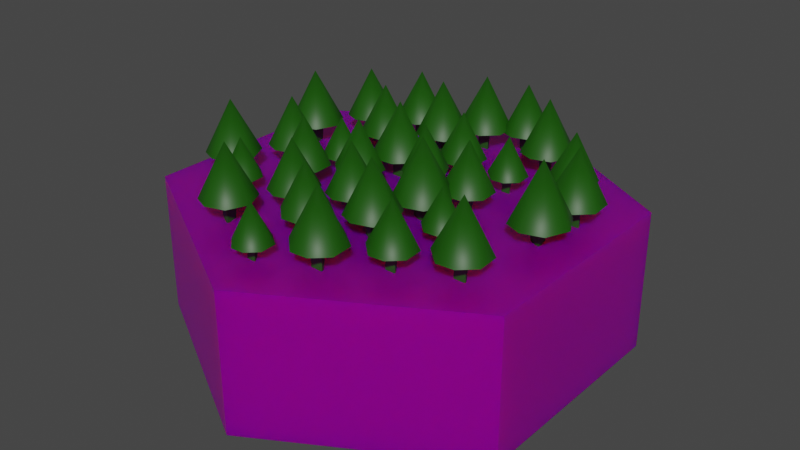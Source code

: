 # Source: forest.blend  (saved by Blender 2.91.10; exported with 4.5.12 LTS)
import bpy
from mathutils import Matrix  # noqa: F401  (used for matrix-valued properties, if any)

bpy.ops.wm.read_factory_settings(use_empty=True)
scene = bpy.context.scene
scene.name = 'Scene'

# ---- collections
col_collection = bpy.data.collections.new('Collection'); scene.collection.children.link(col_collection)

# ---- images (referenced by path relative to the original .blend; pixels are not part of the script)
import os
ASSET_DIR = os.environ.get("B2B_ASSET_DIR", "")  # directory of the original .blend (textures are referenced by path, not embedded)
HERE = os.path.dirname(os.path.abspath(__file__))  # packed textures are extracted next to this script under _unpacked/

def load_image(name, relpath, width, height, colorspace="sRGB"):
    """Load a texture the original file referenced (path relative to the .blend, or extracted next to this script)."""
    p = next((c for c in (os.path.join(HERE, relpath), os.path.join(ASSET_DIR, relpath)) if relpath and os.path.exists(c)), "")
    if p:
        img = bpy.data.images.load(p, check_existing=True)
        img.name = name
    else:  # same state as the original file: an image datablock whose file is absent (Cycles renders it pink)
        img = bpy.data.images.new(name, width, height)
        img.source = "FILE"
        img.filepath = "//" + (relpath or name)
    img.colorspace_settings.name = colorspace
    return img
img_forest_floor_terrain_0018_02_s_l_jpg = load_image('forest-floor-terrain_0018_02_S_L.jpg', 'forest-floor-terrain_0018_02_S_L.jpg', 1024, 1024, 'sRGB')

# ---- materials (node trees are filled in below, after node groups)
mat_material = bpy.data.materials.new('Material')
mat_material.alpha_threshold = 0.0
mat_material.use_transparent_shadow = False
mat_material.line_color = (0.0, 0.0, 0.0, 1.0)
mat_material_002 = bpy.data.materials.new('Material.002')
mat_material_002.use_transparent_shadow = False

# ---- node groups
ng_auto_smooth = bpy.data.node_groups.new('Auto Smooth', 'GeometryNodeTree')
_s = ng_auto_smooth.interface.new_socket(name='Geometry', in_out='OUTPUT', socket_type='NodeSocketGeometry')
_s = ng_auto_smooth.interface.new_socket(name='Geometry', in_out='INPUT', socket_type='NodeSocketGeometry')
_s = ng_auto_smooth.interface.new_socket(name='Angle', in_out='INPUT', socket_type='NodeSocketFloat')
_s.subtype = 'ANGLE'
_s.min_value = 0.0
_s.max_value = 3.142
ng_auto_smooth.is_modifier = True
_N = ng_auto_smooth.nodes; _L = ng_auto_smooth.links
n0 = _N.new('NodeGroupOutput'); n0.name = 'Group Output'; n0.location = (480, -100)
n1 = _N.new('NodeGroupInput'); n1.name = 'Group Input'; n1.location = (-420, -300)
n2 = _N.new('NodeGroupInput'); n2.name = 'Group Input.001'; n2.location = (-60, -100)
n3 = _N.new('GeometryNodeSetShadeSmooth'); n3.name = 'Set Shade Smooth'; n3.location = (120, -100)
n3.domain = 'EDGE'
n4 = _N.new('GeometryNodeSetShadeSmooth'); n4.name = 'Set Shade Smooth.001'; n4.location = (300, -100)
n5 = _N.new('GeometryNodeInputMeshEdgeAngle'); n5.name = 'Edge Angle'; n5.location = (-420, -220)
n6 = _N.new('GeometryNodeInputEdgeSmooth'); n6.name = 'Is Edge Smooth'; n6.location = (-60, -160)
n7 = _N.new('GeometryNodeInputShadeSmooth'); n7.name = 'Is Face Smooth'; n7.location = (-240, -340)
n8 = _N.new('FunctionNodeBooleanMath'); n8.name = 'Boolean Math'; n8.location = (-60, -220)
n9 = _N.new('FunctionNodeCompare'); n9.name = 'Compare'; n9.location = (-240, -180)
n9.operation = 'LESS_EQUAL'
_L.new(n5.outputs[0], n9.inputs[0])
_L.new(n4.outputs[0], n0.inputs[0])
_L.new(n1.outputs[1], n9.inputs[1])
_L.new(n9.outputs[0], n8.inputs[0])
_L.new(n7.outputs[0], n8.inputs[1])
_L.new(n2.outputs[0], n3.inputs[0])
_L.new(n6.outputs[0], n3.inputs[1])
_L.new(n3.outputs[0], n4.inputs[0])
_L.new(n8.outputs[0], n3.inputs[2])
n0.is_active_output = True

# ---- material node trees
mat_material.use_nodes = True; mat_material.node_tree.nodes.clear()
_N = mat_material.node_tree.nodes; _L = mat_material.node_tree.links
n0 = _N.new('ShaderNodeOutputMaterial'); n0.name = 'Material Output'; n0.location = (300, 300)
n1 = _N.new('ShaderNodeBsdfPrincipled'); n1.name = 'Principled BSDF'; n1.location = (10, 300)
n1.distribution = 'GGX'
n1.subsurface_method = 'BURLEY'
n1.inputs[1].default_value = 0.7545
n1.inputs[2].default_value = 0.4
n1.inputs[3].default_value = 1.45
n1.inputs[8].default_value = 1.0
n1.inputs[10].default_value = 0.25
n1.inputs[27].default_value = (0.0, 0.0, 0.0, 1.0)
n1.inputs[28].default_value = 1.0
n2 = _N.new('ShaderNodeTexImage'); n2.name = 'Image Texture'; n2.location = (-606, 104)
n2.image = img_forest_floor_terrain_0018_02_s_l_jpg
n3 = _N.new('ShaderNodeMix'); n3.name = 'Mix'; n3.location = (-160, 180)
n3.data_type = 'RGBA'
n3.inputs[0].default_value = 0.25
n3.inputs[7].default_value = (0.0, 0.0, 0.0, 1.0)
_L.new(n1.outputs[0], n0.inputs[0])
_L.new(n2.outputs[0], n3.inputs[6])
_L.new(n3.outputs[2], n1.inputs[0])
n0.is_active_output = True
mat_material_002.use_nodes = True; mat_material_002.node_tree.nodes.clear()
_N = mat_material_002.node_tree.nodes; _L = mat_material_002.node_tree.links
n0 = _N.new('ShaderNodeBsdfPrincipled'); n0.name = 'Principled BSDF'; n0.location = (10, 300)
n0.distribution = 'GGX'
n0.subsurface_method = 'BURLEY'
n0.inputs[0].default_value = (0.00801, 0.07782, 0.0, 1.0)
n0.inputs[3].default_value = 1.45
n0.inputs[27].default_value = (0.0, 0.0, 0.0, 1.0)
n0.inputs[28].default_value = 1.0
n1 = _N.new('ShaderNodeOutputMaterial'); n1.name = 'Material Output'; n1.location = (300, 300)
_L.new(n0.outputs[0], n1.inputs[0])
n1.is_active_output = True

# ---- world
world_world = bpy.data.worlds.new('World'); scene.world = world_world
world_world.use_nodes = True; world_world.node_tree.nodes.clear()
_N = world_world.node_tree.nodes; _L = world_world.node_tree.links
n0 = _N.new('ShaderNodeOutputWorld'); n0.name = 'World Output'; n0.location = (300, 300)
n1 = _N.new('ShaderNodeBackground'); n1.name = 'Background'; n1.location = (10, 300)
n1.inputs[0].default_value = (0.05088, 0.05088, 0.05088, 1.0)
_L.new(n1.outputs[0], n0.inputs[0])
n0.is_active_output = True
world_world.color = (0.05088, 0.05088, 0.05088)
world_world.use_sun_shadow = False
world_world.sun_shadow_jitter_overblur = 0.0

# ---- meshes
me_cylinder_007 = bpy.data.meshes.new('Cylinder.007')
me_cylinder_007.from_pydata([(0.0, 0.1552, 0.5), (0.0, -0.1552, 0.5), (0.433, 0.1552, 0.25), (0.433, -0.1552, 0.25), (0.433, 0.1552, -0.25), (0.433, -0.1552, -0.25), (-4.371e-08, 0.1552, -0.5), (-4.371e-08, -0.1552, -0.5), (-0.433, 0.1552, -0.25), (-0.433, -0.1552, -0.25), (-0.433, 0.1552, 0.25), (-0.433, -0.1552, 0.25)], [], [(0, 1, 3, 2), (2, 3, 5, 4), (4, 5, 7, 6), (6, 7, 9, 8), (3, 1, 11, 9, 7, 5), (8, 9, 11, 10), (10, 11, 1, 0), (0, 2, 4, 6, 8, 10)])
_uv = me_cylinder_007.uv_layers.new(name='UVMap')
_uv.uv.foreach_set('vector', [1.0, 0.5, 1.0, 1.0, 0.8333, 1.0, 0.8333, 0.5, 0.8333, 0.5, 0.8333, 1.0, 0.6667, 1.0, 0.6667, 0.5, 0.6667, 0.5, 0.6667, 1.0, 0.5, 1.0, 0.5, 0.5, 0.5, 0.5, 0.5, 1.0, 0.3333, 1.0, 0.3333, 0.5, 0.5435, 0.4548, 0.3105, 0.5894, 0.07755, 0.4548, 0.07755, 0.1858, 0.3105, 0.05127, 0.5435, 0.1858, 0.3333, 0.5, 0.3333, 1.0, 0.1667, 1.0, 0.1667, 0.5, 0.1667, 0.5, 0.1667, 1.0, -8.941e-08, 1.0, -8.941e-08, 0.5, 0.75, 0.49, 0.9578, 0.37, 0.9578, 0.13, 0.75, 0.01, 0.5422, 0.13, 0.5422, 0.37])
me_cylinder_007.materials.append(mat_material)
me_cylinder_007.use_remesh_fix_poles = True
me_cylinder_007.use_remesh_preserve_attributes = False
me_cylinder_007.use_mirror_vertex_groups = False
me_cylinder_007.update()
me_cone = bpy.data.meshes.new('Cone')
me_cone.from_pydata([(0.2024, 1.018, -0.9996), (0.9027, 0.4825, -0.9998), (0.9584, -0.397, -0.9993), (0.3875, -0.9355, -0.9999), (-0.2971, -0.9794, -0.9997), (-1.009, -0.306, -0.999), (-0.7335, 0.7335, -0.9992), (0.0, 0.0, 1.0), (-0.05991, 0.2289, -2.091), (0.2634, -0.1586, -2.091), (0.0869, 0.2276, -0.9756), (0.2242, -0.1579, -0.9756), (-0.241, -0.1377, -2.091), (-0.1043, -0.2597, -0.9756), (-0.2469, 0.02851, -0.9756)], [], [(0, 7, 1), (1, 7, 2), (2, 7, 3), (3, 7, 4), (4, 7, 5), (5, 7, 6), (6, 7, 0), (3, 4, 5, 6, 0, 1, 2), (10, 9, 8), (14, 13, 11, 10), (13, 12, 9), (14, 8, 12), (10, 11, 9), (11, 13, 9), (13, 14, 12), (14, 10, 8), (8, 9, 12)])
me_cone.polygons.foreach_set('use_smooth', [True] * 17)
_uv = me_cone.uv_layers.new(name='UVMap')
_uv.uv.foreach_set('vector', [0.2954, 0.4764, 0.25, 0.25, 0.4566, 0.3604, 0.4566, 0.3604, 0.25, 0.25, 0.4635, 0.1621, 0.4635, 0.1621, 0.25, 0.25, 0.3408, 0.03116, 0.3408, 0.03116, 0.25, 0.25, 0.182, 0.02583, 0.182, 0.02583, 0.25, 0.25, 0.03299, 0.1843, 0.03299, 0.1843, 0.25, 0.25, 0.08713, 0.4136, 0.08713, 0.4136, 0.25, 0.25, 0.2954, 0.4764, 0.8408, 0.03116, 0.682, 0.02583, 0.533, 0.1843, 0.5871, 0.4136, 0.7954, 0.4764, 0.9566, 0.3604, 0.9635, 0.1621, 0.9286, 1.0, 0.6766, 0.5, 0.9658, 0.5, 0.03362, 0.2996, 0.1578, 0.04814, 0.4374, 0.1417, 0.3159, 0.4425, 0.4319, 1.0, 0.3167, 0.5, 0.6766, 0.5, 0.2142, 1.0, 0.06061, 0.5, 0.3167, 0.5, 0.9286, 1.0, 0.6667, 1.0, 0.6766, 0.5, 0.6667, 1.0, 0.4319, 1.0, 0.6766, 0.5, 0.4319, 1.0, 0.2142, 1.0, 0.3167, 0.5, 0.2142, 1.0, 0.03655, 1.0, 0.06061, 0.5, 0.703, 0.4551, 0.9037, 0.1737, 0.5578, 0.1644])
me_cone.materials.append(mat_material_002)
me_cone.use_remesh_fix_poles = True
me_cone.use_remesh_preserve_attributes = False
me_cone.use_mirror_vertex_groups = False
me_cone.update()
me_cone_001 = bpy.data.meshes.new('Cone.001')
me_cone_001.from_pydata([(0.2024, 1.018, -0.9996), (0.9027, 0.4825, -0.9998), (0.9584, -0.397, -0.9993), (0.3875, -0.9355, -0.9999), (-0.2971, -0.9794, -0.9997), (-1.009, -0.306, -0.999), (-0.7335, 0.7335, -0.9992), (0.0, 0.0, 1.0), (-0.05991, 0.2289, -2.091), (0.2634, -0.1586, -2.091), (0.0869, 0.2276, -0.9756), (0.2242, -0.1579, -0.9756), (-0.241, -0.1377, -2.091), (-0.1043, -0.2597, -0.9756), (-0.2469, 0.02851, -0.9756)], [], [(0, 7, 1), (1, 7, 2), (2, 7, 3), (3, 7, 4), (4, 7, 5), (5, 7, 6), (6, 7, 0), (3, 4, 5, 6, 0, 1, 2), (10, 9, 8), (14, 13, 11, 10), (13, 12, 9), (14, 8, 12), (10, 11, 9), (11, 13, 9), (13, 14, 12), (14, 10, 8), (8, 9, 12)])
me_cone_001.polygons.foreach_set('use_smooth', [True] * 17)
_uv = me_cone_001.uv_layers.new(name='UVMap')
_uv.uv.foreach_set('vector', [0.2954, 0.4764, 0.25, 0.25, 0.4566, 0.3604, 0.4566, 0.3604, 0.25, 0.25, 0.4635, 0.1621, 0.4635, 0.1621, 0.25, 0.25, 0.3408, 0.03116, 0.3408, 0.03116, 0.25, 0.25, 0.182, 0.02583, 0.182, 0.02583, 0.25, 0.25, 0.03299, 0.1843, 0.03299, 0.1843, 0.25, 0.25, 0.08713, 0.4136, 0.08713, 0.4136, 0.25, 0.25, 0.2954, 0.4764, 0.8408, 0.03116, 0.682, 0.02583, 0.533, 0.1843, 0.5871, 0.4136, 0.7954, 0.4764, 0.9566, 0.3604, 0.9635, 0.1621, 0.9286, 1.0, 0.6766, 0.5, 0.9658, 0.5, 0.03362, 0.2996, 0.1578, 0.04814, 0.4374, 0.1417, 0.3159, 0.4425, 0.4319, 1.0, 0.3167, 0.5, 0.6766, 0.5, 0.2142, 1.0, 0.06061, 0.5, 0.3167, 0.5, 0.9286, 1.0, 0.6667, 1.0, 0.6766, 0.5, 0.6667, 1.0, 0.4319, 1.0, 0.6766, 0.5, 0.4319, 1.0, 0.2142, 1.0, 0.3167, 0.5, 0.2142, 1.0, 0.03655, 1.0, 0.06061, 0.5, 0.703, 0.4551, 0.9037, 0.1737, 0.5578, 0.1644])
me_cone_001.materials.append(mat_material_002)
me_cone_001.use_remesh_fix_poles = True
me_cone_001.use_remesh_preserve_attributes = False
me_cone_001.use_mirror_vertex_groups = False
me_cone_001.update()
me_cone_003 = bpy.data.meshes.new('Cone.003')
me_cone_003.from_pydata([(0.2024, 1.018, -0.9996), (0.9027, 0.4825, -0.9998), (0.9584, -0.397, -0.9993), (0.3875, -0.9355, -0.9999), (-0.2971, -0.9794, -0.9997), (-1.009, -0.306, -0.999), (-0.7335, 0.7335, -0.9992), (0.0, 0.0, 1.0), (-0.05991, 0.2289, -2.091), (0.2634, -0.1586, -2.091), (0.0869, 0.2276, -0.9756), (0.2242, -0.1579, -0.9756), (-0.241, -0.1377, -2.091), (-0.1043, -0.2597, -0.9756), (-0.2469, 0.02851, -0.9756)], [], [(0, 7, 1), (1, 7, 2), (2, 7, 3), (3, 7, 4), (4, 7, 5), (5, 7, 6), (6, 7, 0), (3, 4, 5, 6, 0, 1, 2), (10, 9, 8), (14, 13, 11, 10), (13, 12, 9), (14, 8, 12), (10, 11, 9), (11, 13, 9), (13, 14, 12), (14, 10, 8), (8, 9, 12)])
me_cone_003.polygons.foreach_set('use_smooth', [True] * 17)
_uv = me_cone_003.uv_layers.new(name='UVMap')
_uv.uv.foreach_set('vector', [0.2954, 0.4764, 0.25, 0.25, 0.4566, 0.3604, 0.4566, 0.3604, 0.25, 0.25, 0.4635, 0.1621, 0.4635, 0.1621, 0.25, 0.25, 0.3408, 0.03116, 0.3408, 0.03116, 0.25, 0.25, 0.182, 0.02583, 0.182, 0.02583, 0.25, 0.25, 0.03299, 0.1843, 0.03299, 0.1843, 0.25, 0.25, 0.08713, 0.4136, 0.08713, 0.4136, 0.25, 0.25, 0.2954, 0.4764, 0.8408, 0.03116, 0.682, 0.02583, 0.533, 0.1843, 0.5871, 0.4136, 0.7954, 0.4764, 0.9566, 0.3604, 0.9635, 0.1621, 0.9286, 1.0, 0.6766, 0.5, 0.9658, 0.5, 0.03362, 0.2996, 0.1578, 0.04814, 0.4374, 0.1417, 0.3159, 0.4425, 0.4319, 1.0, 0.3167, 0.5, 0.6766, 0.5, 0.2142, 1.0, 0.06061, 0.5, 0.3167, 0.5, 0.9286, 1.0, 0.6667, 1.0, 0.6766, 0.5, 0.6667, 1.0, 0.4319, 1.0, 0.6766, 0.5, 0.4319, 1.0, 0.2142, 1.0, 0.3167, 0.5, 0.2142, 1.0, 0.03655, 1.0, 0.06061, 0.5, 0.703, 0.4551, 0.9037, 0.1737, 0.5578, 0.1644])
me_cone_003.materials.append(mat_material_002)
me_cone_003.use_remesh_fix_poles = True
me_cone_003.use_remesh_preserve_attributes = False
me_cone_003.use_mirror_vertex_groups = False
me_cone_003.update()
me_cone_002 = bpy.data.meshes.new('Cone.002')
me_cone_002.from_pydata([(0.2024, 1.018, -0.9996), (0.9027, 0.4825, -0.9998), (0.9584, -0.397, -0.9993), (0.3875, -0.9355, -0.9999), (-0.2971, -0.9794, -0.9997), (-1.009, -0.306, -0.999), (-0.7335, 0.7335, -0.9992), (0.0, 0.0, 1.0), (-0.05991, 0.2289, -2.091), (0.2634, -0.1586, -2.091), (0.0869, 0.2276, -0.9756), (0.2242, -0.1579, -0.9756), (-0.241, -0.1377, -2.091), (-0.1043, -0.2597, -0.9756), (-0.2469, 0.02851, -0.9756)], [], [(0, 7, 1), (1, 7, 2), (2, 7, 3), (3, 7, 4), (4, 7, 5), (5, 7, 6), (6, 7, 0), (3, 4, 5, 6, 0, 1, 2), (10, 9, 8), (14, 13, 11, 10), (13, 12, 9), (14, 8, 12), (10, 11, 9), (11, 13, 9), (13, 14, 12), (14, 10, 8), (8, 9, 12)])
me_cone_002.polygons.foreach_set('use_smooth', [True] * 17)
_uv = me_cone_002.uv_layers.new(name='UVMap')
_uv.uv.foreach_set('vector', [0.2954, 0.4764, 0.25, 0.25, 0.4566, 0.3604, 0.4566, 0.3604, 0.25, 0.25, 0.4635, 0.1621, 0.4635, 0.1621, 0.25, 0.25, 0.3408, 0.03116, 0.3408, 0.03116, 0.25, 0.25, 0.182, 0.02583, 0.182, 0.02583, 0.25, 0.25, 0.03299, 0.1843, 0.03299, 0.1843, 0.25, 0.25, 0.08713, 0.4136, 0.08713, 0.4136, 0.25, 0.25, 0.2954, 0.4764, 0.8408, 0.03116, 0.682, 0.02583, 0.533, 0.1843, 0.5871, 0.4136, 0.7954, 0.4764, 0.9566, 0.3604, 0.9635, 0.1621, 0.9286, 1.0, 0.6766, 0.5, 0.9658, 0.5, 0.03362, 0.2996, 0.1578, 0.04814, 0.4374, 0.1417, 0.3159, 0.4425, 0.4319, 1.0, 0.3167, 0.5, 0.6766, 0.5, 0.2142, 1.0, 0.06061, 0.5, 0.3167, 0.5, 0.9286, 1.0, 0.6667, 1.0, 0.6766, 0.5, 0.6667, 1.0, 0.4319, 1.0, 0.6766, 0.5, 0.4319, 1.0, 0.2142, 1.0, 0.3167, 0.5, 0.2142, 1.0, 0.03655, 1.0, 0.06061, 0.5, 0.703, 0.4551, 0.9037, 0.1737, 0.5578, 0.1644])
me_cone_002.materials.append(mat_material_002)
me_cone_002.use_remesh_fix_poles = True
me_cone_002.use_remesh_preserve_attributes = False
me_cone_002.use_mirror_vertex_groups = False
me_cone_002.update()
me_cone_004 = bpy.data.meshes.new('Cone.004')
me_cone_004.from_pydata([(0.2024, 1.018, -0.9996), (0.9027, 0.4825, -0.9998), (0.9584, -0.397, -0.9993), (0.3875, -0.9355, -0.9999), (-0.2971, -0.9794, -0.9997), (-1.009, -0.306, -0.999), (-0.7335, 0.7335, -0.9992), (0.0, 0.0, 1.0), (-0.05991, 0.2289, -2.091), (0.2634, -0.1586, -2.091), (0.0869, 0.2276, -0.9756), (0.2242, -0.1579, -0.9756), (-0.241, -0.1377, -2.091), (-0.1043, -0.2597, -0.9756), (-0.2469, 0.02851, -0.9756)], [], [(0, 7, 1), (1, 7, 2), (2, 7, 3), (3, 7, 4), (4, 7, 5), (5, 7, 6), (6, 7, 0), (3, 4, 5, 6, 0, 1, 2), (10, 9, 8), (14, 13, 11, 10), (13, 12, 9), (14, 8, 12), (10, 11, 9), (11, 13, 9), (13, 14, 12), (14, 10, 8), (8, 9, 12)])
me_cone_004.polygons.foreach_set('use_smooth', [True] * 17)
_uv = me_cone_004.uv_layers.new(name='UVMap')
_uv.uv.foreach_set('vector', [0.2954, 0.4764, 0.25, 0.25, 0.4566, 0.3604, 0.4566, 0.3604, 0.25, 0.25, 0.4635, 0.1621, 0.4635, 0.1621, 0.25, 0.25, 0.3408, 0.03116, 0.3408, 0.03116, 0.25, 0.25, 0.182, 0.02583, 0.182, 0.02583, 0.25, 0.25, 0.03299, 0.1843, 0.03299, 0.1843, 0.25, 0.25, 0.08713, 0.4136, 0.08713, 0.4136, 0.25, 0.25, 0.2954, 0.4764, 0.8408, 0.03116, 0.682, 0.02583, 0.533, 0.1843, 0.5871, 0.4136, 0.7954, 0.4764, 0.9566, 0.3604, 0.9635, 0.1621, 0.9286, 1.0, 0.6766, 0.5, 0.9658, 0.5, 0.03362, 0.2996, 0.1578, 0.04814, 0.4374, 0.1417, 0.3159, 0.4425, 0.4319, 1.0, 0.3167, 0.5, 0.6766, 0.5, 0.2142, 1.0, 0.06061, 0.5, 0.3167, 0.5, 0.9286, 1.0, 0.6667, 1.0, 0.6766, 0.5, 0.6667, 1.0, 0.4319, 1.0, 0.6766, 0.5, 0.4319, 1.0, 0.2142, 1.0, 0.3167, 0.5, 0.2142, 1.0, 0.03655, 1.0, 0.06061, 0.5, 0.703, 0.4551, 0.9037, 0.1737, 0.5578, 0.1644])
me_cone_004.materials.append(mat_material_002)
me_cone_004.use_remesh_fix_poles = True
me_cone_004.use_remesh_preserve_attributes = False
me_cone_004.use_mirror_vertex_groups = False
me_cone_004.update()
me_cone_009 = bpy.data.meshes.new('Cone.009')
me_cone_009.from_pydata([(0.2024, 1.018, -0.9996), (0.9027, 0.4825, -0.9998), (0.9584, -0.397, -0.9993), (0.3875, -0.9355, -0.9999), (-0.2971, -0.9794, -0.9997), (-1.009, -0.306, -0.999), (-0.7335, 0.7335, -0.9992), (0.0, 0.0, 1.0), (-0.05991, 0.2289, -2.091), (0.2634, -0.1586, -2.091), (0.0869, 0.2276, -0.9756), (0.2242, -0.1579, -0.9756), (-0.241, -0.1377, -2.091), (-0.1043, -0.2597, -0.9756), (-0.2469, 0.02851, -0.9756)], [], [(0, 7, 1), (1, 7, 2), (2, 7, 3), (3, 7, 4), (4, 7, 5), (5, 7, 6), (6, 7, 0), (3, 4, 5, 6, 0, 1, 2), (10, 9, 8), (14, 13, 11, 10), (13, 12, 9), (14, 8, 12), (10, 11, 9), (11, 13, 9), (13, 14, 12), (14, 10, 8), (8, 9, 12)])
me_cone_009.polygons.foreach_set('use_smooth', [True] * 17)
_uv = me_cone_009.uv_layers.new(name='UVMap')
_uv.uv.foreach_set('vector', [0.2954, 0.4764, 0.25, 0.25, 0.4566, 0.3604, 0.4566, 0.3604, 0.25, 0.25, 0.4635, 0.1621, 0.4635, 0.1621, 0.25, 0.25, 0.3408, 0.03116, 0.3408, 0.03116, 0.25, 0.25, 0.182, 0.02583, 0.182, 0.02583, 0.25, 0.25, 0.03299, 0.1843, 0.03299, 0.1843, 0.25, 0.25, 0.08713, 0.4136, 0.08713, 0.4136, 0.25, 0.25, 0.2954, 0.4764, 0.8408, 0.03116, 0.682, 0.02583, 0.533, 0.1843, 0.5871, 0.4136, 0.7954, 0.4764, 0.9566, 0.3604, 0.9635, 0.1621, 0.9286, 1.0, 0.6766, 0.5, 0.9658, 0.5, 0.03362, 0.2996, 0.1578, 0.04814, 0.4374, 0.1417, 0.3159, 0.4425, 0.4319, 1.0, 0.3167, 0.5, 0.6766, 0.5, 0.2142, 1.0, 0.06061, 0.5, 0.3167, 0.5, 0.9286, 1.0, 0.6667, 1.0, 0.6766, 0.5, 0.6667, 1.0, 0.4319, 1.0, 0.6766, 0.5, 0.4319, 1.0, 0.2142, 1.0, 0.3167, 0.5, 0.2142, 1.0, 0.03655, 1.0, 0.06061, 0.5, 0.703, 0.4551, 0.9037, 0.1737, 0.5578, 0.1644])
me_cone_009.materials.append(mat_material_002)
me_cone_009.use_remesh_fix_poles = True
me_cone_009.use_remesh_preserve_attributes = False
me_cone_009.use_mirror_vertex_groups = False
me_cone_009.update()
me_cone_008 = bpy.data.meshes.new('Cone.008')
me_cone_008.from_pydata([(0.2024, 1.018, -0.9996), (0.9027, 0.4825, -0.9998), (0.9584, -0.397, -0.9993), (0.3875, -0.9355, -0.9999), (-0.2971, -0.9794, -0.9997), (-1.009, -0.306, -0.999), (-0.7335, 0.7335, -0.9992), (0.0, 0.0, 1.0), (-0.05991, 0.2289, -2.091), (0.2634, -0.1586, -2.091), (0.0869, 0.2276, -0.9756), (0.2242, -0.1579, -0.9756), (-0.241, -0.1377, -2.091), (-0.1043, -0.2597, -0.9756), (-0.2469, 0.02851, -0.9756)], [], [(0, 7, 1), (1, 7, 2), (2, 7, 3), (3, 7, 4), (4, 7, 5), (5, 7, 6), (6, 7, 0), (3, 4, 5, 6, 0, 1, 2), (10, 9, 8), (14, 13, 11, 10), (13, 12, 9), (14, 8, 12), (10, 11, 9), (11, 13, 9), (13, 14, 12), (14, 10, 8), (8, 9, 12)])
me_cone_008.polygons.foreach_set('use_smooth', [True] * 17)
_uv = me_cone_008.uv_layers.new(name='UVMap')
_uv.uv.foreach_set('vector', [0.2954, 0.4764, 0.25, 0.25, 0.4566, 0.3604, 0.4566, 0.3604, 0.25, 0.25, 0.4635, 0.1621, 0.4635, 0.1621, 0.25, 0.25, 0.3408, 0.03116, 0.3408, 0.03116, 0.25, 0.25, 0.182, 0.02583, 0.182, 0.02583, 0.25, 0.25, 0.03299, 0.1843, 0.03299, 0.1843, 0.25, 0.25, 0.08713, 0.4136, 0.08713, 0.4136, 0.25, 0.25, 0.2954, 0.4764, 0.8408, 0.03116, 0.682, 0.02583, 0.533, 0.1843, 0.5871, 0.4136, 0.7954, 0.4764, 0.9566, 0.3604, 0.9635, 0.1621, 0.9286, 1.0, 0.6766, 0.5, 0.9658, 0.5, 0.03362, 0.2996, 0.1578, 0.04814, 0.4374, 0.1417, 0.3159, 0.4425, 0.4319, 1.0, 0.3167, 0.5, 0.6766, 0.5, 0.2142, 1.0, 0.06061, 0.5, 0.3167, 0.5, 0.9286, 1.0, 0.6667, 1.0, 0.6766, 0.5, 0.6667, 1.0, 0.4319, 1.0, 0.6766, 0.5, 0.4319, 1.0, 0.2142, 1.0, 0.3167, 0.5, 0.2142, 1.0, 0.03655, 1.0, 0.06061, 0.5, 0.703, 0.4551, 0.9037, 0.1737, 0.5578, 0.1644])
me_cone_008.materials.append(mat_material_002)
me_cone_008.use_remesh_fix_poles = True
me_cone_008.use_remesh_preserve_attributes = False
me_cone_008.use_mirror_vertex_groups = False
me_cone_008.update()
me_cone_007 = bpy.data.meshes.new('Cone.007')
me_cone_007.from_pydata([(0.2024, 1.018, -0.9996), (0.9027, 0.4825, -0.9998), (0.9584, -0.397, -0.9993), (0.3875, -0.9355, -0.9999), (-0.2971, -0.9794, -0.9997), (-1.009, -0.306, -0.999), (-0.7335, 0.7335, -0.9992), (0.0, 0.0, 1.0), (-0.05991, 0.2289, -2.091), (0.2634, -0.1586, -2.091), (0.0869, 0.2276, -0.9756), (0.2242, -0.1579, -0.9756), (-0.241, -0.1377, -2.091), (-0.1043, -0.2597, -0.9756), (-0.2469, 0.02851, -0.9756)], [], [(0, 7, 1), (1, 7, 2), (2, 7, 3), (3, 7, 4), (4, 7, 5), (5, 7, 6), (6, 7, 0), (3, 4, 5, 6, 0, 1, 2), (10, 9, 8), (14, 13, 11, 10), (13, 12, 9), (14, 8, 12), (10, 11, 9), (11, 13, 9), (13, 14, 12), (14, 10, 8), (8, 9, 12)])
me_cone_007.polygons.foreach_set('use_smooth', [True] * 17)
_uv = me_cone_007.uv_layers.new(name='UVMap')
_uv.uv.foreach_set('vector', [0.2954, 0.4764, 0.25, 0.25, 0.4566, 0.3604, 0.4566, 0.3604, 0.25, 0.25, 0.4635, 0.1621, 0.4635, 0.1621, 0.25, 0.25, 0.3408, 0.03116, 0.3408, 0.03116, 0.25, 0.25, 0.182, 0.02583, 0.182, 0.02583, 0.25, 0.25, 0.03299, 0.1843, 0.03299, 0.1843, 0.25, 0.25, 0.08713, 0.4136, 0.08713, 0.4136, 0.25, 0.25, 0.2954, 0.4764, 0.8408, 0.03116, 0.682, 0.02583, 0.533, 0.1843, 0.5871, 0.4136, 0.7954, 0.4764, 0.9566, 0.3604, 0.9635, 0.1621, 0.9286, 1.0, 0.6766, 0.5, 0.9658, 0.5, 0.03362, 0.2996, 0.1578, 0.04814, 0.4374, 0.1417, 0.3159, 0.4425, 0.4319, 1.0, 0.3167, 0.5, 0.6766, 0.5, 0.2142, 1.0, 0.06061, 0.5, 0.3167, 0.5, 0.9286, 1.0, 0.6667, 1.0, 0.6766, 0.5, 0.6667, 1.0, 0.4319, 1.0, 0.6766, 0.5, 0.4319, 1.0, 0.2142, 1.0, 0.3167, 0.5, 0.2142, 1.0, 0.03655, 1.0, 0.06061, 0.5, 0.703, 0.4551, 0.9037, 0.1737, 0.5578, 0.1644])
me_cone_007.materials.append(mat_material_002)
me_cone_007.use_remesh_fix_poles = True
me_cone_007.use_remesh_preserve_attributes = False
me_cone_007.use_mirror_vertex_groups = False
me_cone_007.update()
me_cone_006 = bpy.data.meshes.new('Cone.006')
me_cone_006.from_pydata([(0.2024, 1.018, -0.9996), (0.9027, 0.4825, -0.9998), (0.9584, -0.397, -0.9993), (0.3875, -0.9355, -0.9999), (-0.2971, -0.9794, -0.9997), (-1.009, -0.306, -0.999), (-0.7335, 0.7335, -0.9992), (0.0, 0.0, 1.0), (-0.05991, 0.2289, -2.091), (0.2634, -0.1586, -2.091), (0.0869, 0.2276, -0.9756), (0.2242, -0.1579, -0.9756), (-0.241, -0.1377, -2.091), (-0.1043, -0.2597, -0.9756), (-0.2469, 0.02851, -0.9756)], [], [(0, 7, 1), (1, 7, 2), (2, 7, 3), (3, 7, 4), (4, 7, 5), (5, 7, 6), (6, 7, 0), (3, 4, 5, 6, 0, 1, 2), (10, 9, 8), (14, 13, 11, 10), (13, 12, 9), (14, 8, 12), (10, 11, 9), (11, 13, 9), (13, 14, 12), (14, 10, 8), (8, 9, 12)])
me_cone_006.polygons.foreach_set('use_smooth', [True] * 17)
_uv = me_cone_006.uv_layers.new(name='UVMap')
_uv.uv.foreach_set('vector', [0.2954, 0.4764, 0.25, 0.25, 0.4566, 0.3604, 0.4566, 0.3604, 0.25, 0.25, 0.4635, 0.1621, 0.4635, 0.1621, 0.25, 0.25, 0.3408, 0.03116, 0.3408, 0.03116, 0.25, 0.25, 0.182, 0.02583, 0.182, 0.02583, 0.25, 0.25, 0.03299, 0.1843, 0.03299, 0.1843, 0.25, 0.25, 0.08713, 0.4136, 0.08713, 0.4136, 0.25, 0.25, 0.2954, 0.4764, 0.8408, 0.03116, 0.682, 0.02583, 0.533, 0.1843, 0.5871, 0.4136, 0.7954, 0.4764, 0.9566, 0.3604, 0.9635, 0.1621, 0.9286, 1.0, 0.6766, 0.5, 0.9658, 0.5, 0.03362, 0.2996, 0.1578, 0.04814, 0.4374, 0.1417, 0.3159, 0.4425, 0.4319, 1.0, 0.3167, 0.5, 0.6766, 0.5, 0.2142, 1.0, 0.06061, 0.5, 0.3167, 0.5, 0.9286, 1.0, 0.6667, 1.0, 0.6766, 0.5, 0.6667, 1.0, 0.4319, 1.0, 0.6766, 0.5, 0.4319, 1.0, 0.2142, 1.0, 0.3167, 0.5, 0.2142, 1.0, 0.03655, 1.0, 0.06061, 0.5, 0.703, 0.4551, 0.9037, 0.1737, 0.5578, 0.1644])
me_cone_006.materials.append(mat_material_002)
me_cone_006.use_remesh_fix_poles = True
me_cone_006.use_remesh_preserve_attributes = False
me_cone_006.use_mirror_vertex_groups = False
me_cone_006.update()
me_cone_005 = bpy.data.meshes.new('Cone.005')
me_cone_005.from_pydata([(0.2024, 1.018, -0.9996), (0.9027, 0.4825, -0.9998), (0.9584, -0.397, -0.9993), (0.3875, -0.9355, -0.9999), (-0.2971, -0.9794, -0.9997), (-1.009, -0.306, -0.999), (-0.7335, 0.7335, -0.9992), (0.0, 0.0, 1.0), (-0.05991, 0.2289, -2.091), (0.2634, -0.1586, -2.091), (0.0869, 0.2276, -0.9756), (0.2242, -0.1579, -0.9756), (-0.241, -0.1377, -2.091), (-0.1043, -0.2597, -0.9756), (-0.2469, 0.02851, -0.9756)], [], [(0, 7, 1), (1, 7, 2), (2, 7, 3), (3, 7, 4), (4, 7, 5), (5, 7, 6), (6, 7, 0), (3, 4, 5, 6, 0, 1, 2), (10, 9, 8), (14, 13, 11, 10), (13, 12, 9), (14, 8, 12), (10, 11, 9), (11, 13, 9), (13, 14, 12), (14, 10, 8), (8, 9, 12)])
me_cone_005.polygons.foreach_set('use_smooth', [True] * 17)
_uv = me_cone_005.uv_layers.new(name='UVMap')
_uv.uv.foreach_set('vector', [0.2954, 0.4764, 0.25, 0.25, 0.4566, 0.3604, 0.4566, 0.3604, 0.25, 0.25, 0.4635, 0.1621, 0.4635, 0.1621, 0.25, 0.25, 0.3408, 0.03116, 0.3408, 0.03116, 0.25, 0.25, 0.182, 0.02583, 0.182, 0.02583, 0.25, 0.25, 0.03299, 0.1843, 0.03299, 0.1843, 0.25, 0.25, 0.08713, 0.4136, 0.08713, 0.4136, 0.25, 0.25, 0.2954, 0.4764, 0.8408, 0.03116, 0.682, 0.02583, 0.533, 0.1843, 0.5871, 0.4136, 0.7954, 0.4764, 0.9566, 0.3604, 0.9635, 0.1621, 0.9286, 1.0, 0.6766, 0.5, 0.9658, 0.5, 0.03362, 0.2996, 0.1578, 0.04814, 0.4374, 0.1417, 0.3159, 0.4425, 0.4319, 1.0, 0.3167, 0.5, 0.6766, 0.5, 0.2142, 1.0, 0.06061, 0.5, 0.3167, 0.5, 0.9286, 1.0, 0.6667, 1.0, 0.6766, 0.5, 0.6667, 1.0, 0.4319, 1.0, 0.6766, 0.5, 0.4319, 1.0, 0.2142, 1.0, 0.3167, 0.5, 0.2142, 1.0, 0.03655, 1.0, 0.06061, 0.5, 0.703, 0.4551, 0.9037, 0.1737, 0.5578, 0.1644])
me_cone_005.materials.append(mat_material_002)
me_cone_005.use_remesh_fix_poles = True
me_cone_005.use_remesh_preserve_attributes = False
me_cone_005.use_mirror_vertex_groups = False
me_cone_005.update()
me_cone_016 = bpy.data.meshes.new('Cone.016')
me_cone_016.from_pydata([(0.2024, 1.018, -0.9996), (0.9027, 0.4825, -0.9998), (0.9584, -0.397, -0.9993), (0.3875, -0.9355, -0.9999), (-0.2971, -0.9794, -0.9997), (-1.009, -0.306, -0.999), (-0.7335, 0.7335, -0.9992), (0.0, 0.0, 1.0), (-0.05991, 0.2289, -2.091), (0.2634, -0.1586, -2.091), (0.0869, 0.2276, -0.9756), (0.2242, -0.1579, -0.9756), (-0.241, -0.1377, -2.091), (-0.1043, -0.2597, -0.9756), (-0.2469, 0.02851, -0.9756)], [], [(0, 7, 1), (1, 7, 2), (2, 7, 3), (3, 7, 4), (4, 7, 5), (5, 7, 6), (6, 7, 0), (3, 4, 5, 6, 0, 1, 2), (10, 9, 8), (14, 13, 11, 10), (13, 12, 9), (14, 8, 12), (10, 11, 9), (11, 13, 9), (13, 14, 12), (14, 10, 8), (8, 9, 12)])
me_cone_016.polygons.foreach_set('use_smooth', [True] * 17)
_uv = me_cone_016.uv_layers.new(name='UVMap')
_uv.uv.foreach_set('vector', [0.2954, 0.4764, 0.25, 0.25, 0.4566, 0.3604, 0.4566, 0.3604, 0.25, 0.25, 0.4635, 0.1621, 0.4635, 0.1621, 0.25, 0.25, 0.3408, 0.03116, 0.3408, 0.03116, 0.25, 0.25, 0.182, 0.02583, 0.182, 0.02583, 0.25, 0.25, 0.03299, 0.1843, 0.03299, 0.1843, 0.25, 0.25, 0.08713, 0.4136, 0.08713, 0.4136, 0.25, 0.25, 0.2954, 0.4764, 0.8408, 0.03116, 0.682, 0.02583, 0.533, 0.1843, 0.5871, 0.4136, 0.7954, 0.4764, 0.9566, 0.3604, 0.9635, 0.1621, 0.9286, 1.0, 0.6766, 0.5, 0.9658, 0.5, 0.03362, 0.2996, 0.1578, 0.04814, 0.4374, 0.1417, 0.3159, 0.4425, 0.4319, 1.0, 0.3167, 0.5, 0.6766, 0.5, 0.2142, 1.0, 0.06061, 0.5, 0.3167, 0.5, 0.9286, 1.0, 0.6667, 1.0, 0.6766, 0.5, 0.6667, 1.0, 0.4319, 1.0, 0.6766, 0.5, 0.4319, 1.0, 0.2142, 1.0, 0.3167, 0.5, 0.2142, 1.0, 0.03655, 1.0, 0.06061, 0.5, 0.703, 0.4551, 0.9037, 0.1737, 0.5578, 0.1644])
me_cone_016.materials.append(mat_material_002)
me_cone_016.use_remesh_fix_poles = True
me_cone_016.use_remesh_preserve_attributes = False
me_cone_016.use_mirror_vertex_groups = False
me_cone_016.update()
me_cone_015 = bpy.data.meshes.new('Cone.015')
me_cone_015.from_pydata([(0.2024, 1.018, -0.9996), (0.9027, 0.4825, -0.9998), (0.9584, -0.397, -0.9993), (0.3875, -0.9355, -0.9999), (-0.2971, -0.9794, -0.9997), (-1.009, -0.306, -0.999), (-0.7335, 0.7335, -0.9992), (0.0, 0.0, 1.0), (-0.05991, 0.2289, -2.091), (0.2634, -0.1586, -2.091), (0.0869, 0.2276, -0.9756), (0.2242, -0.1579, -0.9756), (-0.241, -0.1377, -2.091), (-0.1043, -0.2597, -0.9756), (-0.2469, 0.02851, -0.9756)], [], [(0, 7, 1), (1, 7, 2), (2, 7, 3), (3, 7, 4), (4, 7, 5), (5, 7, 6), (6, 7, 0), (3, 4, 5, 6, 0, 1, 2), (10, 9, 8), (14, 13, 11, 10), (13, 12, 9), (14, 8, 12), (10, 11, 9), (11, 13, 9), (13, 14, 12), (14, 10, 8), (8, 9, 12)])
me_cone_015.polygons.foreach_set('use_smooth', [True] * 17)
_uv = me_cone_015.uv_layers.new(name='UVMap')
_uv.uv.foreach_set('vector', [0.2954, 0.4764, 0.25, 0.25, 0.4566, 0.3604, 0.4566, 0.3604, 0.25, 0.25, 0.4635, 0.1621, 0.4635, 0.1621, 0.25, 0.25, 0.3408, 0.03116, 0.3408, 0.03116, 0.25, 0.25, 0.182, 0.02583, 0.182, 0.02583, 0.25, 0.25, 0.03299, 0.1843, 0.03299, 0.1843, 0.25, 0.25, 0.08713, 0.4136, 0.08713, 0.4136, 0.25, 0.25, 0.2954, 0.4764, 0.8408, 0.03116, 0.682, 0.02583, 0.533, 0.1843, 0.5871, 0.4136, 0.7954, 0.4764, 0.9566, 0.3604, 0.9635, 0.1621, 0.9286, 1.0, 0.6766, 0.5, 0.9658, 0.5, 0.03362, 0.2996, 0.1578, 0.04814, 0.4374, 0.1417, 0.3159, 0.4425, 0.4319, 1.0, 0.3167, 0.5, 0.6766, 0.5, 0.2142, 1.0, 0.06061, 0.5, 0.3167, 0.5, 0.9286, 1.0, 0.6667, 1.0, 0.6766, 0.5, 0.6667, 1.0, 0.4319, 1.0, 0.6766, 0.5, 0.4319, 1.0, 0.2142, 1.0, 0.3167, 0.5, 0.2142, 1.0, 0.03655, 1.0, 0.06061, 0.5, 0.703, 0.4551, 0.9037, 0.1737, 0.5578, 0.1644])
me_cone_015.materials.append(mat_material_002)
me_cone_015.use_remesh_fix_poles = True
me_cone_015.use_remesh_preserve_attributes = False
me_cone_015.use_mirror_vertex_groups = False
me_cone_015.update()
me_cone_014 = bpy.data.meshes.new('Cone.014')
me_cone_014.from_pydata([(0.2024, 1.018, -0.9996), (0.9027, 0.4825, -0.9998), (0.9584, -0.397, -0.9993), (0.3875, -0.9355, -0.9999), (-0.2971, -0.9794, -0.9997), (-1.009, -0.306, -0.999), (-0.7335, 0.7335, -0.9992), (0.0, 0.0, 1.0), (-0.05991, 0.2289, -2.091), (0.2634, -0.1586, -2.091), (0.0869, 0.2276, -0.9756), (0.2242, -0.1579, -0.9756), (-0.241, -0.1377, -2.091), (-0.1043, -0.2597, -0.9756), (-0.2469, 0.02851, -0.9756)], [], [(0, 7, 1), (1, 7, 2), (2, 7, 3), (3, 7, 4), (4, 7, 5), (5, 7, 6), (6, 7, 0), (3, 4, 5, 6, 0, 1, 2), (10, 9, 8), (14, 13, 11, 10), (13, 12, 9), (14, 8, 12), (10, 11, 9), (11, 13, 9), (13, 14, 12), (14, 10, 8), (8, 9, 12)])
me_cone_014.polygons.foreach_set('use_smooth', [True] * 17)
_uv = me_cone_014.uv_layers.new(name='UVMap')
_uv.uv.foreach_set('vector', [0.2954, 0.4764, 0.25, 0.25, 0.4566, 0.3604, 0.4566, 0.3604, 0.25, 0.25, 0.4635, 0.1621, 0.4635, 0.1621, 0.25, 0.25, 0.3408, 0.03116, 0.3408, 0.03116, 0.25, 0.25, 0.182, 0.02583, 0.182, 0.02583, 0.25, 0.25, 0.03299, 0.1843, 0.03299, 0.1843, 0.25, 0.25, 0.08713, 0.4136, 0.08713, 0.4136, 0.25, 0.25, 0.2954, 0.4764, 0.8408, 0.03116, 0.682, 0.02583, 0.533, 0.1843, 0.5871, 0.4136, 0.7954, 0.4764, 0.9566, 0.3604, 0.9635, 0.1621, 0.9286, 1.0, 0.6766, 0.5, 0.9658, 0.5, 0.03362, 0.2996, 0.1578, 0.04814, 0.4374, 0.1417, 0.3159, 0.4425, 0.4319, 1.0, 0.3167, 0.5, 0.6766, 0.5, 0.2142, 1.0, 0.06061, 0.5, 0.3167, 0.5, 0.9286, 1.0, 0.6667, 1.0, 0.6766, 0.5, 0.6667, 1.0, 0.4319, 1.0, 0.6766, 0.5, 0.4319, 1.0, 0.2142, 1.0, 0.3167, 0.5, 0.2142, 1.0, 0.03655, 1.0, 0.06061, 0.5, 0.703, 0.4551, 0.9037, 0.1737, 0.5578, 0.1644])
me_cone_014.materials.append(mat_material_002)
me_cone_014.use_remesh_fix_poles = True
me_cone_014.use_remesh_preserve_attributes = False
me_cone_014.use_mirror_vertex_groups = False
me_cone_014.update()
me_cone_013 = bpy.data.meshes.new('Cone.013')
me_cone_013.from_pydata([(0.2024, 1.018, -0.9996), (0.9027, 0.4825, -0.9998), (0.9584, -0.397, -0.9993), (0.3875, -0.9355, -0.9999), (-0.2971, -0.9794, -0.9997), (-1.009, -0.306, -0.999), (-0.7335, 0.7335, -0.9992), (0.0, 0.0, 1.0), (-0.05991, 0.2289, -2.091), (0.2634, -0.1586, -2.091), (0.0869, 0.2276, -0.9756), (0.2242, -0.1579, -0.9756), (-0.241, -0.1377, -2.091), (-0.1043, -0.2597, -0.9756), (-0.2469, 0.02851, -0.9756)], [], [(0, 7, 1), (1, 7, 2), (2, 7, 3), (3, 7, 4), (4, 7, 5), (5, 7, 6), (6, 7, 0), (3, 4, 5, 6, 0, 1, 2), (10, 9, 8), (14, 13, 11, 10), (13, 12, 9), (14, 8, 12), (10, 11, 9), (11, 13, 9), (13, 14, 12), (14, 10, 8), (8, 9, 12)])
me_cone_013.polygons.foreach_set('use_smooth', [True] * 17)
_uv = me_cone_013.uv_layers.new(name='UVMap')
_uv.uv.foreach_set('vector', [0.2954, 0.4764, 0.25, 0.25, 0.4566, 0.3604, 0.4566, 0.3604, 0.25, 0.25, 0.4635, 0.1621, 0.4635, 0.1621, 0.25, 0.25, 0.3408, 0.03116, 0.3408, 0.03116, 0.25, 0.25, 0.182, 0.02583, 0.182, 0.02583, 0.25, 0.25, 0.03299, 0.1843, 0.03299, 0.1843, 0.25, 0.25, 0.08713, 0.4136, 0.08713, 0.4136, 0.25, 0.25, 0.2954, 0.4764, 0.8408, 0.03116, 0.682, 0.02583, 0.533, 0.1843, 0.5871, 0.4136, 0.7954, 0.4764, 0.9566, 0.3604, 0.9635, 0.1621, 0.9286, 1.0, 0.6766, 0.5, 0.9658, 0.5, 0.03362, 0.2996, 0.1578, 0.04814, 0.4374, 0.1417, 0.3159, 0.4425, 0.4319, 1.0, 0.3167, 0.5, 0.6766, 0.5, 0.2142, 1.0, 0.06061, 0.5, 0.3167, 0.5, 0.9286, 1.0, 0.6667, 1.0, 0.6766, 0.5, 0.6667, 1.0, 0.4319, 1.0, 0.6766, 0.5, 0.4319, 1.0, 0.2142, 1.0, 0.3167, 0.5, 0.2142, 1.0, 0.03655, 1.0, 0.06061, 0.5, 0.703, 0.4551, 0.9037, 0.1737, 0.5578, 0.1644])
me_cone_013.materials.append(mat_material_002)
me_cone_013.use_remesh_fix_poles = True
me_cone_013.use_remesh_preserve_attributes = False
me_cone_013.use_mirror_vertex_groups = False
me_cone_013.update()
me_cone_012 = bpy.data.meshes.new('Cone.012')
me_cone_012.from_pydata([(0.2024, 1.018, -0.9996), (0.9027, 0.4825, -0.9998), (0.9584, -0.397, -0.9993), (0.3875, -0.9355, -0.9999), (-0.2971, -0.9794, -0.9997), (-1.009, -0.306, -0.999), (-0.7335, 0.7335, -0.9992), (0.0, 0.0, 1.0), (-0.05991, 0.2289, -2.091), (0.2634, -0.1586, -2.091), (0.0869, 0.2276, -0.9756), (0.2242, -0.1579, -0.9756), (-0.241, -0.1377, -2.091), (-0.1043, -0.2597, -0.9756), (-0.2469, 0.02851, -0.9756)], [], [(0, 7, 1), (1, 7, 2), (2, 7, 3), (3, 7, 4), (4, 7, 5), (5, 7, 6), (6, 7, 0), (3, 4, 5, 6, 0, 1, 2), (10, 9, 8), (14, 13, 11, 10), (13, 12, 9), (14, 8, 12), (10, 11, 9), (11, 13, 9), (13, 14, 12), (14, 10, 8), (8, 9, 12)])
me_cone_012.polygons.foreach_set('use_smooth', [True] * 17)
_uv = me_cone_012.uv_layers.new(name='UVMap')
_uv.uv.foreach_set('vector', [0.2954, 0.4764, 0.25, 0.25, 0.4566, 0.3604, 0.4566, 0.3604, 0.25, 0.25, 0.4635, 0.1621, 0.4635, 0.1621, 0.25, 0.25, 0.3408, 0.03116, 0.3408, 0.03116, 0.25, 0.25, 0.182, 0.02583, 0.182, 0.02583, 0.25, 0.25, 0.03299, 0.1843, 0.03299, 0.1843, 0.25, 0.25, 0.08713, 0.4136, 0.08713, 0.4136, 0.25, 0.25, 0.2954, 0.4764, 0.8408, 0.03116, 0.682, 0.02583, 0.533, 0.1843, 0.5871, 0.4136, 0.7954, 0.4764, 0.9566, 0.3604, 0.9635, 0.1621, 0.9286, 1.0, 0.6766, 0.5, 0.9658, 0.5, 0.03362, 0.2996, 0.1578, 0.04814, 0.4374, 0.1417, 0.3159, 0.4425, 0.4319, 1.0, 0.3167, 0.5, 0.6766, 0.5, 0.2142, 1.0, 0.06061, 0.5, 0.3167, 0.5, 0.9286, 1.0, 0.6667, 1.0, 0.6766, 0.5, 0.6667, 1.0, 0.4319, 1.0, 0.6766, 0.5, 0.4319, 1.0, 0.2142, 1.0, 0.3167, 0.5, 0.2142, 1.0, 0.03655, 1.0, 0.06061, 0.5, 0.703, 0.4551, 0.9037, 0.1737, 0.5578, 0.1644])
me_cone_012.materials.append(mat_material_002)
me_cone_012.use_remesh_fix_poles = True
me_cone_012.use_remesh_preserve_attributes = False
me_cone_012.use_mirror_vertex_groups = False
me_cone_012.update()
me_cone_011 = bpy.data.meshes.new('Cone.011')
me_cone_011.from_pydata([(0.2024, 1.018, -0.9996), (0.9027, 0.4825, -0.9998), (0.9584, -0.397, -0.9993), (0.3875, -0.9355, -0.9999), (-0.2971, -0.9794, -0.9997), (-1.009, -0.306, -0.999), (-0.7335, 0.7335, -0.9992), (0.0, 0.0, 1.0), (-0.05991, 0.2289, -2.091), (0.2634, -0.1586, -2.091), (0.0869, 0.2276, -0.9756), (0.2242, -0.1579, -0.9756), (-0.241, -0.1377, -2.091), (-0.1043, -0.2597, -0.9756), (-0.2469, 0.02851, -0.9756)], [], [(0, 7, 1), (1, 7, 2), (2, 7, 3), (3, 7, 4), (4, 7, 5), (5, 7, 6), (6, 7, 0), (3, 4, 5, 6, 0, 1, 2), (10, 9, 8), (14, 13, 11, 10), (13, 12, 9), (14, 8, 12), (10, 11, 9), (11, 13, 9), (13, 14, 12), (14, 10, 8), (8, 9, 12)])
me_cone_011.polygons.foreach_set('use_smooth', [True] * 17)
_uv = me_cone_011.uv_layers.new(name='UVMap')
_uv.uv.foreach_set('vector', [0.2954, 0.4764, 0.25, 0.25, 0.4566, 0.3604, 0.4566, 0.3604, 0.25, 0.25, 0.4635, 0.1621, 0.4635, 0.1621, 0.25, 0.25, 0.3408, 0.03116, 0.3408, 0.03116, 0.25, 0.25, 0.182, 0.02583, 0.182, 0.02583, 0.25, 0.25, 0.03299, 0.1843, 0.03299, 0.1843, 0.25, 0.25, 0.08713, 0.4136, 0.08713, 0.4136, 0.25, 0.25, 0.2954, 0.4764, 0.8408, 0.03116, 0.682, 0.02583, 0.533, 0.1843, 0.5871, 0.4136, 0.7954, 0.4764, 0.9566, 0.3604, 0.9635, 0.1621, 0.9286, 1.0, 0.6766, 0.5, 0.9658, 0.5, 0.03362, 0.2996, 0.1578, 0.04814, 0.4374, 0.1417, 0.3159, 0.4425, 0.4319, 1.0, 0.3167, 0.5, 0.6766, 0.5, 0.2142, 1.0, 0.06061, 0.5, 0.3167, 0.5, 0.9286, 1.0, 0.6667, 1.0, 0.6766, 0.5, 0.6667, 1.0, 0.4319, 1.0, 0.6766, 0.5, 0.4319, 1.0, 0.2142, 1.0, 0.3167, 0.5, 0.2142, 1.0, 0.03655, 1.0, 0.06061, 0.5, 0.703, 0.4551, 0.9037, 0.1737, 0.5578, 0.1644])
me_cone_011.materials.append(mat_material_002)
me_cone_011.use_remesh_fix_poles = True
me_cone_011.use_remesh_preserve_attributes = False
me_cone_011.use_mirror_vertex_groups = False
me_cone_011.update()
me_cone_010 = bpy.data.meshes.new('Cone.010')
me_cone_010.from_pydata([(0.2024, 1.018, -0.9996), (0.9027, 0.4825, -0.9998), (0.9584, -0.397, -0.9993), (0.3875, -0.9355, -0.9999), (-0.2971, -0.9794, -0.9997), (-1.009, -0.306, -0.999), (-0.7335, 0.7335, -0.9992), (0.0, 0.0, 1.0), (-0.05991, 0.2289, -2.091), (0.2634, -0.1586, -2.091), (0.0869, 0.2276, -0.9756), (0.2242, -0.1579, -0.9756), (-0.241, -0.1377, -2.091), (-0.1043, -0.2597, -0.9756), (-0.2469, 0.02851, -0.9756)], [], [(0, 7, 1), (1, 7, 2), (2, 7, 3), (3, 7, 4), (4, 7, 5), (5, 7, 6), (6, 7, 0), (3, 4, 5, 6, 0, 1, 2), (10, 9, 8), (14, 13, 11, 10), (13, 12, 9), (14, 8, 12), (10, 11, 9), (11, 13, 9), (13, 14, 12), (14, 10, 8), (8, 9, 12)])
me_cone_010.polygons.foreach_set('use_smooth', [True] * 17)
_uv = me_cone_010.uv_layers.new(name='UVMap')
_uv.uv.foreach_set('vector', [0.2954, 0.4764, 0.25, 0.25, 0.4566, 0.3604, 0.4566, 0.3604, 0.25, 0.25, 0.4635, 0.1621, 0.4635, 0.1621, 0.25, 0.25, 0.3408, 0.03116, 0.3408, 0.03116, 0.25, 0.25, 0.182, 0.02583, 0.182, 0.02583, 0.25, 0.25, 0.03299, 0.1843, 0.03299, 0.1843, 0.25, 0.25, 0.08713, 0.4136, 0.08713, 0.4136, 0.25, 0.25, 0.2954, 0.4764, 0.8408, 0.03116, 0.682, 0.02583, 0.533, 0.1843, 0.5871, 0.4136, 0.7954, 0.4764, 0.9566, 0.3604, 0.9635, 0.1621, 0.9286, 1.0, 0.6766, 0.5, 0.9658, 0.5, 0.03362, 0.2996, 0.1578, 0.04814, 0.4374, 0.1417, 0.3159, 0.4425, 0.4319, 1.0, 0.3167, 0.5, 0.6766, 0.5, 0.2142, 1.0, 0.06061, 0.5, 0.3167, 0.5, 0.9286, 1.0, 0.6667, 1.0, 0.6766, 0.5, 0.6667, 1.0, 0.4319, 1.0, 0.6766, 0.5, 0.4319, 1.0, 0.2142, 1.0, 0.3167, 0.5, 0.2142, 1.0, 0.03655, 1.0, 0.06061, 0.5, 0.703, 0.4551, 0.9037, 0.1737, 0.5578, 0.1644])
me_cone_010.materials.append(mat_material_002)
me_cone_010.use_remesh_fix_poles = True
me_cone_010.use_remesh_preserve_attributes = False
me_cone_010.use_mirror_vertex_groups = False
me_cone_010.update()
me_cone_019 = bpy.data.meshes.new('Cone.019')
me_cone_019.from_pydata([(0.2024, 1.018, -0.9996), (0.9027, 0.4825, -0.9998), (0.9584, -0.397, -0.9993), (0.3875, -0.9355, -0.9999), (-0.2971, -0.9794, -0.9997), (-1.009, -0.306, -0.999), (-0.7335, 0.7335, -0.9992), (0.0, 0.0, 1.0), (-0.05991, 0.2289, -2.091), (0.2634, -0.1586, -2.091), (0.0869, 0.2276, -0.9756), (0.2242, -0.1579, -0.9756), (-0.241, -0.1377, -2.091), (-0.1043, -0.2597, -0.9756), (-0.2469, 0.02851, -0.9756)], [], [(0, 7, 1), (1, 7, 2), (2, 7, 3), (3, 7, 4), (4, 7, 5), (5, 7, 6), (6, 7, 0), (3, 4, 5, 6, 0, 1, 2), (10, 9, 8), (14, 13, 11, 10), (13, 12, 9), (14, 8, 12), (10, 11, 9), (11, 13, 9), (13, 14, 12), (14, 10, 8), (8, 9, 12)])
me_cone_019.polygons.foreach_set('use_smooth', [True] * 17)
_uv = me_cone_019.uv_layers.new(name='UVMap')
_uv.uv.foreach_set('vector', [0.2954, 0.4764, 0.25, 0.25, 0.4566, 0.3604, 0.4566, 0.3604, 0.25, 0.25, 0.4635, 0.1621, 0.4635, 0.1621, 0.25, 0.25, 0.3408, 0.03116, 0.3408, 0.03116, 0.25, 0.25, 0.182, 0.02583, 0.182, 0.02583, 0.25, 0.25, 0.03299, 0.1843, 0.03299, 0.1843, 0.25, 0.25, 0.08713, 0.4136, 0.08713, 0.4136, 0.25, 0.25, 0.2954, 0.4764, 0.8408, 0.03116, 0.682, 0.02583, 0.533, 0.1843, 0.5871, 0.4136, 0.7954, 0.4764, 0.9566, 0.3604, 0.9635, 0.1621, 0.9286, 1.0, 0.6766, 0.5, 0.9658, 0.5, 0.03362, 0.2996, 0.1578, 0.04814, 0.4374, 0.1417, 0.3159, 0.4425, 0.4319, 1.0, 0.3167, 0.5, 0.6766, 0.5, 0.2142, 1.0, 0.06061, 0.5, 0.3167, 0.5, 0.9286, 1.0, 0.6667, 1.0, 0.6766, 0.5, 0.6667, 1.0, 0.4319, 1.0, 0.6766, 0.5, 0.4319, 1.0, 0.2142, 1.0, 0.3167, 0.5, 0.2142, 1.0, 0.03655, 1.0, 0.06061, 0.5, 0.703, 0.4551, 0.9037, 0.1737, 0.5578, 0.1644])
me_cone_019.materials.append(mat_material_002)
me_cone_019.use_remesh_fix_poles = True
me_cone_019.use_remesh_preserve_attributes = False
me_cone_019.use_mirror_vertex_groups = False
me_cone_019.update()
me_cone_018 = bpy.data.meshes.new('Cone.018')
me_cone_018.from_pydata([(0.2024, 1.018, -0.9996), (0.9027, 0.4825, -0.9998), (0.9584, -0.397, -0.9993), (0.3875, -0.9355, -0.9999), (-0.2971, -0.9794, -0.9997), (-1.009, -0.306, -0.999), (-0.7335, 0.7335, -0.9992), (0.0, 0.0, 1.0), (-0.05991, 0.2289, -2.091), (0.2634, -0.1586, -2.091), (0.0869, 0.2276, -0.9756), (0.2242, -0.1579, -0.9756), (-0.241, -0.1377, -2.091), (-0.1043, -0.2597, -0.9756), (-0.2469, 0.02851, -0.9756)], [], [(0, 7, 1), (1, 7, 2), (2, 7, 3), (3, 7, 4), (4, 7, 5), (5, 7, 6), (6, 7, 0), (3, 4, 5, 6, 0, 1, 2), (10, 9, 8), (14, 13, 11, 10), (13, 12, 9), (14, 8, 12), (10, 11, 9), (11, 13, 9), (13, 14, 12), (14, 10, 8), (8, 9, 12)])
me_cone_018.polygons.foreach_set('use_smooth', [True] * 17)
_uv = me_cone_018.uv_layers.new(name='UVMap')
_uv.uv.foreach_set('vector', [0.2954, 0.4764, 0.25, 0.25, 0.4566, 0.3604, 0.4566, 0.3604, 0.25, 0.25, 0.4635, 0.1621, 0.4635, 0.1621, 0.25, 0.25, 0.3408, 0.03116, 0.3408, 0.03116, 0.25, 0.25, 0.182, 0.02583, 0.182, 0.02583, 0.25, 0.25, 0.03299, 0.1843, 0.03299, 0.1843, 0.25, 0.25, 0.08713, 0.4136, 0.08713, 0.4136, 0.25, 0.25, 0.2954, 0.4764, 0.8408, 0.03116, 0.682, 0.02583, 0.533, 0.1843, 0.5871, 0.4136, 0.7954, 0.4764, 0.9566, 0.3604, 0.9635, 0.1621, 0.9286, 1.0, 0.6766, 0.5, 0.9658, 0.5, 0.03362, 0.2996, 0.1578, 0.04814, 0.4374, 0.1417, 0.3159, 0.4425, 0.4319, 1.0, 0.3167, 0.5, 0.6766, 0.5, 0.2142, 1.0, 0.06061, 0.5, 0.3167, 0.5, 0.9286, 1.0, 0.6667, 1.0, 0.6766, 0.5, 0.6667, 1.0, 0.4319, 1.0, 0.6766, 0.5, 0.4319, 1.0, 0.2142, 1.0, 0.3167, 0.5, 0.2142, 1.0, 0.03655, 1.0, 0.06061, 0.5, 0.703, 0.4551, 0.9037, 0.1737, 0.5578, 0.1644])
me_cone_018.materials.append(mat_material_002)
me_cone_018.use_remesh_fix_poles = True
me_cone_018.use_remesh_preserve_attributes = False
me_cone_018.use_mirror_vertex_groups = False
me_cone_018.update()
me_cone_017 = bpy.data.meshes.new('Cone.017')
me_cone_017.from_pydata([(0.2024, 1.018, -0.9996), (0.9027, 0.4825, -0.9998), (0.9584, -0.397, -0.9993), (0.3875, -0.9355, -0.9999), (-0.2971, -0.9794, -0.9997), (-1.009, -0.306, -0.999), (-0.7335, 0.7335, -0.9992), (0.0, 0.0, 1.0), (-0.05991, 0.2289, -2.091), (0.2634, -0.1586, -2.091), (0.0869, 0.2276, -0.9756), (0.2242, -0.1579, -0.9756), (-0.241, -0.1377, -2.091), (-0.1043, -0.2597, -0.9756), (-0.2469, 0.02851, -0.9756)], [], [(0, 7, 1), (1, 7, 2), (2, 7, 3), (3, 7, 4), (4, 7, 5), (5, 7, 6), (6, 7, 0), (3, 4, 5, 6, 0, 1, 2), (10, 9, 8), (14, 13, 11, 10), (13, 12, 9), (14, 8, 12), (10, 11, 9), (11, 13, 9), (13, 14, 12), (14, 10, 8), (8, 9, 12)])
me_cone_017.polygons.foreach_set('use_smooth', [True] * 17)
_uv = me_cone_017.uv_layers.new(name='UVMap')
_uv.uv.foreach_set('vector', [0.2954, 0.4764, 0.25, 0.25, 0.4566, 0.3604, 0.4566, 0.3604, 0.25, 0.25, 0.4635, 0.1621, 0.4635, 0.1621, 0.25, 0.25, 0.3408, 0.03116, 0.3408, 0.03116, 0.25, 0.25, 0.182, 0.02583, 0.182, 0.02583, 0.25, 0.25, 0.03299, 0.1843, 0.03299, 0.1843, 0.25, 0.25, 0.08713, 0.4136, 0.08713, 0.4136, 0.25, 0.25, 0.2954, 0.4764, 0.8408, 0.03116, 0.682, 0.02583, 0.533, 0.1843, 0.5871, 0.4136, 0.7954, 0.4764, 0.9566, 0.3604, 0.9635, 0.1621, 0.9286, 1.0, 0.6766, 0.5, 0.9658, 0.5, 0.03362, 0.2996, 0.1578, 0.04814, 0.4374, 0.1417, 0.3159, 0.4425, 0.4319, 1.0, 0.3167, 0.5, 0.6766, 0.5, 0.2142, 1.0, 0.06061, 0.5, 0.3167, 0.5, 0.9286, 1.0, 0.6667, 1.0, 0.6766, 0.5, 0.6667, 1.0, 0.4319, 1.0, 0.6766, 0.5, 0.4319, 1.0, 0.2142, 1.0, 0.3167, 0.5, 0.2142, 1.0, 0.03655, 1.0, 0.06061, 0.5, 0.703, 0.4551, 0.9037, 0.1737, 0.5578, 0.1644])
me_cone_017.materials.append(mat_material_002)
me_cone_017.use_remesh_fix_poles = True
me_cone_017.use_remesh_preserve_attributes = False
me_cone_017.use_mirror_vertex_groups = False
me_cone_017.update()
me_cone_020 = bpy.data.meshes.new('Cone.020')
me_cone_020.from_pydata([(0.2024, 1.018, -0.9996), (0.9027, 0.4825, -0.9998), (0.9584, -0.397, -0.9993), (0.3875, -0.9355, -0.9999), (-0.2971, -0.9794, -0.9997), (-1.009, -0.306, -0.999), (-0.7335, 0.7335, -0.9992), (0.0, 0.0, 1.0), (-0.05991, 0.2289, -2.091), (0.2634, -0.1586, -2.091), (0.0869, 0.2276, -0.9756), (0.2242, -0.1579, -0.9756), (-0.241, -0.1377, -2.091), (-0.1043, -0.2597, -0.9756), (-0.2469, 0.02851, -0.9756)], [], [(0, 7, 1), (1, 7, 2), (2, 7, 3), (3, 7, 4), (4, 7, 5), (5, 7, 6), (6, 7, 0), (3, 4, 5, 6, 0, 1, 2), (10, 9, 8), (14, 13, 11, 10), (13, 12, 9), (14, 8, 12), (10, 11, 9), (11, 13, 9), (13, 14, 12), (14, 10, 8), (8, 9, 12)])
me_cone_020.polygons.foreach_set('use_smooth', [True] * 17)
_uv = me_cone_020.uv_layers.new(name='UVMap')
_uv.uv.foreach_set('vector', [0.2954, 0.4764, 0.25, 0.25, 0.4566, 0.3604, 0.4566, 0.3604, 0.25, 0.25, 0.4635, 0.1621, 0.4635, 0.1621, 0.25, 0.25, 0.3408, 0.03116, 0.3408, 0.03116, 0.25, 0.25, 0.182, 0.02583, 0.182, 0.02583, 0.25, 0.25, 0.03299, 0.1843, 0.03299, 0.1843, 0.25, 0.25, 0.08713, 0.4136, 0.08713, 0.4136, 0.25, 0.25, 0.2954, 0.4764, 0.8408, 0.03116, 0.682, 0.02583, 0.533, 0.1843, 0.5871, 0.4136, 0.7954, 0.4764, 0.9566, 0.3604, 0.9635, 0.1621, 0.9286, 1.0, 0.6766, 0.5, 0.9658, 0.5, 0.03362, 0.2996, 0.1578, 0.04814, 0.4374, 0.1417, 0.3159, 0.4425, 0.4319, 1.0, 0.3167, 0.5, 0.6766, 0.5, 0.2142, 1.0, 0.06061, 0.5, 0.3167, 0.5, 0.9286, 1.0, 0.6667, 1.0, 0.6766, 0.5, 0.6667, 1.0, 0.4319, 1.0, 0.6766, 0.5, 0.4319, 1.0, 0.2142, 1.0, 0.3167, 0.5, 0.2142, 1.0, 0.03655, 1.0, 0.06061, 0.5, 0.703, 0.4551, 0.9037, 0.1737, 0.5578, 0.1644])
me_cone_020.materials.append(mat_material_002)
me_cone_020.use_remesh_fix_poles = True
me_cone_020.use_remesh_preserve_attributes = False
me_cone_020.use_mirror_vertex_groups = False
me_cone_020.update()
me_cone_022 = bpy.data.meshes.new('Cone.022')
me_cone_022.from_pydata([(0.2024, 1.018, -0.9996), (0.9027, 0.4825, -0.9998), (0.9584, -0.397, -0.9993), (0.3875, -0.9355, -0.9999), (-0.2971, -0.9794, -0.9997), (-1.009, -0.306, -0.999), (-0.7335, 0.7335, -0.9992), (0.0, 0.0, 1.0), (-0.05991, 0.2289, -2.091), (0.2634, -0.1586, -2.091), (0.0869, 0.2276, -0.9756), (0.2242, -0.1579, -0.9756), (-0.241, -0.1377, -2.091), (-0.1043, -0.2597, -0.9756), (-0.2469, 0.02851, -0.9756)], [], [(0, 7, 1), (1, 7, 2), (2, 7, 3), (3, 7, 4), (4, 7, 5), (5, 7, 6), (6, 7, 0), (3, 4, 5, 6, 0, 1, 2), (10, 9, 8), (14, 13, 11, 10), (13, 12, 9), (14, 8, 12), (10, 11, 9), (11, 13, 9), (13, 14, 12), (14, 10, 8), (8, 9, 12)])
me_cone_022.polygons.foreach_set('use_smooth', [True] * 17)
_uv = me_cone_022.uv_layers.new(name='UVMap')
_uv.uv.foreach_set('vector', [0.2954, 0.4764, 0.25, 0.25, 0.4566, 0.3604, 0.4566, 0.3604, 0.25, 0.25, 0.4635, 0.1621, 0.4635, 0.1621, 0.25, 0.25, 0.3408, 0.03116, 0.3408, 0.03116, 0.25, 0.25, 0.182, 0.02583, 0.182, 0.02583, 0.25, 0.25, 0.03299, 0.1843, 0.03299, 0.1843, 0.25, 0.25, 0.08713, 0.4136, 0.08713, 0.4136, 0.25, 0.25, 0.2954, 0.4764, 0.8408, 0.03116, 0.682, 0.02583, 0.533, 0.1843, 0.5871, 0.4136, 0.7954, 0.4764, 0.9566, 0.3604, 0.9635, 0.1621, 0.9286, 1.0, 0.6766, 0.5, 0.9658, 0.5, 0.03362, 0.2996, 0.1578, 0.04814, 0.4374, 0.1417, 0.3159, 0.4425, 0.4319, 1.0, 0.3167, 0.5, 0.6766, 0.5, 0.2142, 1.0, 0.06061, 0.5, 0.3167, 0.5, 0.9286, 1.0, 0.6667, 1.0, 0.6766, 0.5, 0.6667, 1.0, 0.4319, 1.0, 0.6766, 0.5, 0.4319, 1.0, 0.2142, 1.0, 0.3167, 0.5, 0.2142, 1.0, 0.03655, 1.0, 0.06061, 0.5, 0.703, 0.4551, 0.9037, 0.1737, 0.5578, 0.1644])
me_cone_022.materials.append(mat_material_002)
me_cone_022.use_remesh_fix_poles = True
me_cone_022.use_remesh_preserve_attributes = False
me_cone_022.use_mirror_vertex_groups = False
me_cone_022.update()
me_cone_021 = bpy.data.meshes.new('Cone.021')
me_cone_021.from_pydata([(0.2024, 1.018, -0.9996), (0.9027, 0.4825, -0.9998), (0.9584, -0.397, -0.9993), (0.3875, -0.9355, -0.9999), (-0.2971, -0.9794, -0.9997), (-1.009, -0.306, -0.999), (-0.7335, 0.7335, -0.9992), (0.0, 0.0, 1.0), (-0.05991, 0.2289, -2.091), (0.2634, -0.1586, -2.091), (0.0869, 0.2276, -0.9756), (0.2242, -0.1579, -0.9756), (-0.241, -0.1377, -2.091), (-0.1043, -0.2597, -0.9756), (-0.2469, 0.02851, -0.9756)], [], [(0, 7, 1), (1, 7, 2), (2, 7, 3), (3, 7, 4), (4, 7, 5), (5, 7, 6), (6, 7, 0), (3, 4, 5, 6, 0, 1, 2), (10, 9, 8), (14, 13, 11, 10), (13, 12, 9), (14, 8, 12), (10, 11, 9), (11, 13, 9), (13, 14, 12), (14, 10, 8), (8, 9, 12)])
me_cone_021.polygons.foreach_set('use_smooth', [True] * 17)
_uv = me_cone_021.uv_layers.new(name='UVMap')
_uv.uv.foreach_set('vector', [0.2954, 0.4764, 0.25, 0.25, 0.4566, 0.3604, 0.4566, 0.3604, 0.25, 0.25, 0.4635, 0.1621, 0.4635, 0.1621, 0.25, 0.25, 0.3408, 0.03116, 0.3408, 0.03116, 0.25, 0.25, 0.182, 0.02583, 0.182, 0.02583, 0.25, 0.25, 0.03299, 0.1843, 0.03299, 0.1843, 0.25, 0.25, 0.08713, 0.4136, 0.08713, 0.4136, 0.25, 0.25, 0.2954, 0.4764, 0.8408, 0.03116, 0.682, 0.02583, 0.533, 0.1843, 0.5871, 0.4136, 0.7954, 0.4764, 0.9566, 0.3604, 0.9635, 0.1621, 0.9286, 1.0, 0.6766, 0.5, 0.9658, 0.5, 0.03362, 0.2996, 0.1578, 0.04814, 0.4374, 0.1417, 0.3159, 0.4425, 0.4319, 1.0, 0.3167, 0.5, 0.6766, 0.5, 0.2142, 1.0, 0.06061, 0.5, 0.3167, 0.5, 0.9286, 1.0, 0.6667, 1.0, 0.6766, 0.5, 0.6667, 1.0, 0.4319, 1.0, 0.6766, 0.5, 0.4319, 1.0, 0.2142, 1.0, 0.3167, 0.5, 0.2142, 1.0, 0.03655, 1.0, 0.06061, 0.5, 0.703, 0.4551, 0.9037, 0.1737, 0.5578, 0.1644])
me_cone_021.materials.append(mat_material_002)
me_cone_021.use_remesh_fix_poles = True
me_cone_021.use_remesh_preserve_attributes = False
me_cone_021.use_mirror_vertex_groups = False
me_cone_021.update()
me_cone_027 = bpy.data.meshes.new('Cone.027')
me_cone_027.from_pydata([(0.2024, 1.018, -0.9996), (0.9027, 0.4825, -0.9998), (0.9584, -0.397, -0.9993), (0.3875, -0.9355, -0.9999), (-0.2971, -0.9794, -0.9997), (-1.009, -0.306, -0.999), (-0.7335, 0.7335, -0.9992), (0.0, 0.0, 1.0), (-0.05991, 0.2289, -2.091), (0.2634, -0.1586, -2.091), (0.0869, 0.2276, -0.9756), (0.2242, -0.1579, -0.9756), (-0.241, -0.1377, -2.091), (-0.1043, -0.2597, -0.9756), (-0.2469, 0.02851, -0.9756)], [], [(0, 7, 1), (1, 7, 2), (2, 7, 3), (3, 7, 4), (4, 7, 5), (5, 7, 6), (6, 7, 0), (3, 4, 5, 6, 0, 1, 2), (10, 9, 8), (14, 13, 11, 10), (13, 12, 9), (14, 8, 12), (10, 11, 9), (11, 13, 9), (13, 14, 12), (14, 10, 8), (8, 9, 12)])
me_cone_027.polygons.foreach_set('use_smooth', [True] * 17)
_uv = me_cone_027.uv_layers.new(name='UVMap')
_uv.uv.foreach_set('vector', [0.2954, 0.4764, 0.25, 0.25, 0.4566, 0.3604, 0.4566, 0.3604, 0.25, 0.25, 0.4635, 0.1621, 0.4635, 0.1621, 0.25, 0.25, 0.3408, 0.03116, 0.3408, 0.03116, 0.25, 0.25, 0.182, 0.02583, 0.182, 0.02583, 0.25, 0.25, 0.03299, 0.1843, 0.03299, 0.1843, 0.25, 0.25, 0.08713, 0.4136, 0.08713, 0.4136, 0.25, 0.25, 0.2954, 0.4764, 0.8408, 0.03116, 0.682, 0.02583, 0.533, 0.1843, 0.5871, 0.4136, 0.7954, 0.4764, 0.9566, 0.3604, 0.9635, 0.1621, 0.9286, 1.0, 0.6766, 0.5, 0.9658, 0.5, 0.03362, 0.2996, 0.1578, 0.04814, 0.4374, 0.1417, 0.3159, 0.4425, 0.4319, 1.0, 0.3167, 0.5, 0.6766, 0.5, 0.2142, 1.0, 0.06061, 0.5, 0.3167, 0.5, 0.9286, 1.0, 0.6667, 1.0, 0.6766, 0.5, 0.6667, 1.0, 0.4319, 1.0, 0.6766, 0.5, 0.4319, 1.0, 0.2142, 1.0, 0.3167, 0.5, 0.2142, 1.0, 0.03655, 1.0, 0.06061, 0.5, 0.703, 0.4551, 0.9037, 0.1737, 0.5578, 0.1644])
me_cone_027.materials.append(mat_material_002)
me_cone_027.use_remesh_fix_poles = True
me_cone_027.use_remesh_preserve_attributes = False
me_cone_027.use_mirror_vertex_groups = False
me_cone_027.update()
me_cone_026 = bpy.data.meshes.new('Cone.026')
me_cone_026.from_pydata([(0.2024, 1.018, -0.9996), (0.9027, 0.4825, -0.9998), (0.9584, -0.397, -0.9993), (0.3875, -0.9355, -0.9999), (-0.2971, -0.9794, -0.9997), (-1.009, -0.306, -0.999), (-0.7335, 0.7335, -0.9992), (0.0, 0.0, 1.0), (-0.05991, 0.2289, -2.091), (0.2634, -0.1586, -2.091), (0.0869, 0.2276, -0.9756), (0.2242, -0.1579, -0.9756), (-0.241, -0.1377, -2.091), (-0.1043, -0.2597, -0.9756), (-0.2469, 0.02851, -0.9756)], [], [(0, 7, 1), (1, 7, 2), (2, 7, 3), (3, 7, 4), (4, 7, 5), (5, 7, 6), (6, 7, 0), (3, 4, 5, 6, 0, 1, 2), (10, 9, 8), (14, 13, 11, 10), (13, 12, 9), (14, 8, 12), (10, 11, 9), (11, 13, 9), (13, 14, 12), (14, 10, 8), (8, 9, 12)])
me_cone_026.polygons.foreach_set('use_smooth', [True] * 17)
_uv = me_cone_026.uv_layers.new(name='UVMap')
_uv.uv.foreach_set('vector', [0.2954, 0.4764, 0.25, 0.25, 0.4566, 0.3604, 0.4566, 0.3604, 0.25, 0.25, 0.4635, 0.1621, 0.4635, 0.1621, 0.25, 0.25, 0.3408, 0.03116, 0.3408, 0.03116, 0.25, 0.25, 0.182, 0.02583, 0.182, 0.02583, 0.25, 0.25, 0.03299, 0.1843, 0.03299, 0.1843, 0.25, 0.25, 0.08713, 0.4136, 0.08713, 0.4136, 0.25, 0.25, 0.2954, 0.4764, 0.8408, 0.03116, 0.682, 0.02583, 0.533, 0.1843, 0.5871, 0.4136, 0.7954, 0.4764, 0.9566, 0.3604, 0.9635, 0.1621, 0.9286, 1.0, 0.6766, 0.5, 0.9658, 0.5, 0.03362, 0.2996, 0.1578, 0.04814, 0.4374, 0.1417, 0.3159, 0.4425, 0.4319, 1.0, 0.3167, 0.5, 0.6766, 0.5, 0.2142, 1.0, 0.06061, 0.5, 0.3167, 0.5, 0.9286, 1.0, 0.6667, 1.0, 0.6766, 0.5, 0.6667, 1.0, 0.4319, 1.0, 0.6766, 0.5, 0.4319, 1.0, 0.2142, 1.0, 0.3167, 0.5, 0.2142, 1.0, 0.03655, 1.0, 0.06061, 0.5, 0.703, 0.4551, 0.9037, 0.1737, 0.5578, 0.1644])
me_cone_026.materials.append(mat_material_002)
me_cone_026.use_remesh_fix_poles = True
me_cone_026.use_remesh_preserve_attributes = False
me_cone_026.use_mirror_vertex_groups = False
me_cone_026.update()
me_cone_025 = bpy.data.meshes.new('Cone.025')
me_cone_025.from_pydata([(0.2024, 1.018, -0.9996), (0.9027, 0.4825, -0.9998), (0.9584, -0.397, -0.9993), (0.3875, -0.9355, -0.9999), (-0.2971, -0.9794, -0.9997), (-1.009, -0.306, -0.999), (-0.7335, 0.7335, -0.9992), (0.0, 0.0, 1.0), (-0.05991, 0.2289, -2.091), (0.2634, -0.1586, -2.091), (0.0869, 0.2276, -0.9756), (0.2242, -0.1579, -0.9756), (-0.241, -0.1377, -2.091), (-0.1043, -0.2597, -0.9756), (-0.2469, 0.02851, -0.9756)], [], [(0, 7, 1), (1, 7, 2), (2, 7, 3), (3, 7, 4), (4, 7, 5), (5, 7, 6), (6, 7, 0), (3, 4, 5, 6, 0, 1, 2), (10, 9, 8), (14, 13, 11, 10), (13, 12, 9), (14, 8, 12), (10, 11, 9), (11, 13, 9), (13, 14, 12), (14, 10, 8), (8, 9, 12)])
me_cone_025.polygons.foreach_set('use_smooth', [True] * 17)
_uv = me_cone_025.uv_layers.new(name='UVMap')
_uv.uv.foreach_set('vector', [0.2954, 0.4764, 0.25, 0.25, 0.4566, 0.3604, 0.4566, 0.3604, 0.25, 0.25, 0.4635, 0.1621, 0.4635, 0.1621, 0.25, 0.25, 0.3408, 0.03116, 0.3408, 0.03116, 0.25, 0.25, 0.182, 0.02583, 0.182, 0.02583, 0.25, 0.25, 0.03299, 0.1843, 0.03299, 0.1843, 0.25, 0.25, 0.08713, 0.4136, 0.08713, 0.4136, 0.25, 0.25, 0.2954, 0.4764, 0.8408, 0.03116, 0.682, 0.02583, 0.533, 0.1843, 0.5871, 0.4136, 0.7954, 0.4764, 0.9566, 0.3604, 0.9635, 0.1621, 0.9286, 1.0, 0.6766, 0.5, 0.9658, 0.5, 0.03362, 0.2996, 0.1578, 0.04814, 0.4374, 0.1417, 0.3159, 0.4425, 0.4319, 1.0, 0.3167, 0.5, 0.6766, 0.5, 0.2142, 1.0, 0.06061, 0.5, 0.3167, 0.5, 0.9286, 1.0, 0.6667, 1.0, 0.6766, 0.5, 0.6667, 1.0, 0.4319, 1.0, 0.6766, 0.5, 0.4319, 1.0, 0.2142, 1.0, 0.3167, 0.5, 0.2142, 1.0, 0.03655, 1.0, 0.06061, 0.5, 0.703, 0.4551, 0.9037, 0.1737, 0.5578, 0.1644])
me_cone_025.materials.append(mat_material_002)
me_cone_025.use_remesh_fix_poles = True
me_cone_025.use_remesh_preserve_attributes = False
me_cone_025.use_mirror_vertex_groups = False
me_cone_025.update()
me_cone_024 = bpy.data.meshes.new('Cone.024')
me_cone_024.from_pydata([(0.2024, 1.018, -0.9996), (0.9027, 0.4825, -0.9998), (0.9584, -0.397, -0.9993), (0.3875, -0.9355, -0.9999), (-0.2971, -0.9794, -0.9997), (-1.009, -0.306, -0.999), (-0.7335, 0.7335, -0.9992), (0.0, 0.0, 1.0), (-0.05991, 0.2289, -2.091), (0.2634, -0.1586, -2.091), (0.0869, 0.2276, -0.9756), (0.2242, -0.1579, -0.9756), (-0.241, -0.1377, -2.091), (-0.1043, -0.2597, -0.9756), (-0.2469, 0.02851, -0.9756)], [], [(0, 7, 1), (1, 7, 2), (2, 7, 3), (3, 7, 4), (4, 7, 5), (5, 7, 6), (6, 7, 0), (3, 4, 5, 6, 0, 1, 2), (10, 9, 8), (14, 13, 11, 10), (13, 12, 9), (14, 8, 12), (10, 11, 9), (11, 13, 9), (13, 14, 12), (14, 10, 8), (8, 9, 12)])
me_cone_024.polygons.foreach_set('use_smooth', [True] * 17)
_uv = me_cone_024.uv_layers.new(name='UVMap')
_uv.uv.foreach_set('vector', [0.2954, 0.4764, 0.25, 0.25, 0.4566, 0.3604, 0.4566, 0.3604, 0.25, 0.25, 0.4635, 0.1621, 0.4635, 0.1621, 0.25, 0.25, 0.3408, 0.03116, 0.3408, 0.03116, 0.25, 0.25, 0.182, 0.02583, 0.182, 0.02583, 0.25, 0.25, 0.03299, 0.1843, 0.03299, 0.1843, 0.25, 0.25, 0.08713, 0.4136, 0.08713, 0.4136, 0.25, 0.25, 0.2954, 0.4764, 0.8408, 0.03116, 0.682, 0.02583, 0.533, 0.1843, 0.5871, 0.4136, 0.7954, 0.4764, 0.9566, 0.3604, 0.9635, 0.1621, 0.9286, 1.0, 0.6766, 0.5, 0.9658, 0.5, 0.03362, 0.2996, 0.1578, 0.04814, 0.4374, 0.1417, 0.3159, 0.4425, 0.4319, 1.0, 0.3167, 0.5, 0.6766, 0.5, 0.2142, 1.0, 0.06061, 0.5, 0.3167, 0.5, 0.9286, 1.0, 0.6667, 1.0, 0.6766, 0.5, 0.6667, 1.0, 0.4319, 1.0, 0.6766, 0.5, 0.4319, 1.0, 0.2142, 1.0, 0.3167, 0.5, 0.2142, 1.0, 0.03655, 1.0, 0.06061, 0.5, 0.703, 0.4551, 0.9037, 0.1737, 0.5578, 0.1644])
me_cone_024.materials.append(mat_material_002)
me_cone_024.use_remesh_fix_poles = True
me_cone_024.use_remesh_preserve_attributes = False
me_cone_024.use_mirror_vertex_groups = False
me_cone_024.update()
me_cone_023 = bpy.data.meshes.new('Cone.023')
me_cone_023.from_pydata([(0.2024, 1.018, -0.9996), (0.9027, 0.4825, -0.9998), (0.9584, -0.397, -0.9993), (0.3875, -0.9355, -0.9999), (-0.2971, -0.9794, -0.9997), (-1.009, -0.306, -0.999), (-0.7335, 0.7335, -0.9992), (0.0, 0.0, 1.0), (-0.05991, 0.2289, -2.091), (0.2634, -0.1586, -2.091), (0.0869, 0.2276, -0.9756), (0.2242, -0.1579, -0.9756), (-0.241, -0.1377, -2.091), (-0.1043, -0.2597, -0.9756), (-0.2469, 0.02851, -0.9756)], [], [(0, 7, 1), (1, 7, 2), (2, 7, 3), (3, 7, 4), (4, 7, 5), (5, 7, 6), (6, 7, 0), (3, 4, 5, 6, 0, 1, 2), (10, 9, 8), (14, 13, 11, 10), (13, 12, 9), (14, 8, 12), (10, 11, 9), (11, 13, 9), (13, 14, 12), (14, 10, 8), (8, 9, 12)])
me_cone_023.polygons.foreach_set('use_smooth', [True] * 17)
_uv = me_cone_023.uv_layers.new(name='UVMap')
_uv.uv.foreach_set('vector', [0.2954, 0.4764, 0.25, 0.25, 0.4566, 0.3604, 0.4566, 0.3604, 0.25, 0.25, 0.4635, 0.1621, 0.4635, 0.1621, 0.25, 0.25, 0.3408, 0.03116, 0.3408, 0.03116, 0.25, 0.25, 0.182, 0.02583, 0.182, 0.02583, 0.25, 0.25, 0.03299, 0.1843, 0.03299, 0.1843, 0.25, 0.25, 0.08713, 0.4136, 0.08713, 0.4136, 0.25, 0.25, 0.2954, 0.4764, 0.8408, 0.03116, 0.682, 0.02583, 0.533, 0.1843, 0.5871, 0.4136, 0.7954, 0.4764, 0.9566, 0.3604, 0.9635, 0.1621, 0.9286, 1.0, 0.6766, 0.5, 0.9658, 0.5, 0.03362, 0.2996, 0.1578, 0.04814, 0.4374, 0.1417, 0.3159, 0.4425, 0.4319, 1.0, 0.3167, 0.5, 0.6766, 0.5, 0.2142, 1.0, 0.06061, 0.5, 0.3167, 0.5, 0.9286, 1.0, 0.6667, 1.0, 0.6766, 0.5, 0.6667, 1.0, 0.4319, 1.0, 0.6766, 0.5, 0.4319, 1.0, 0.2142, 1.0, 0.3167, 0.5, 0.2142, 1.0, 0.03655, 1.0, 0.06061, 0.5, 0.703, 0.4551, 0.9037, 0.1737, 0.5578, 0.1644])
me_cone_023.materials.append(mat_material_002)
me_cone_023.use_remesh_fix_poles = True
me_cone_023.use_remesh_preserve_attributes = False
me_cone_023.use_mirror_vertex_groups = False
me_cone_023.update()
me_cone_028 = bpy.data.meshes.new('Cone.028')
me_cone_028.from_pydata([(0.2024, 1.018, -0.9996), (0.9027, 0.4825, -0.9998), (0.9584, -0.397, -0.9993), (0.3875, -0.9355, -0.9999), (-0.2971, -0.9794, -0.9997), (-1.009, -0.306, -0.999), (-0.7335, 0.7335, -0.9992), (0.0, 0.0, 1.0), (-0.05991, 0.2289, -2.091), (0.2634, -0.1586, -2.091), (0.0869, 0.2276, -0.9756), (0.2242, -0.1579, -0.9756), (-0.241, -0.1377, -2.091), (-0.1043, -0.2597, -0.9756), (-0.2469, 0.02851, -0.9756)], [], [(0, 7, 1), (1, 7, 2), (2, 7, 3), (3, 7, 4), (4, 7, 5), (5, 7, 6), (6, 7, 0), (3, 4, 5, 6, 0, 1, 2), (10, 9, 8), (14, 13, 11, 10), (13, 12, 9), (14, 8, 12), (10, 11, 9), (11, 13, 9), (13, 14, 12), (14, 10, 8), (8, 9, 12)])
me_cone_028.polygons.foreach_set('use_smooth', [True] * 17)
_uv = me_cone_028.uv_layers.new(name='UVMap')
_uv.uv.foreach_set('vector', [0.2954, 0.4764, 0.25, 0.25, 0.4566, 0.3604, 0.4566, 0.3604, 0.25, 0.25, 0.4635, 0.1621, 0.4635, 0.1621, 0.25, 0.25, 0.3408, 0.03116, 0.3408, 0.03116, 0.25, 0.25, 0.182, 0.02583, 0.182, 0.02583, 0.25, 0.25, 0.03299, 0.1843, 0.03299, 0.1843, 0.25, 0.25, 0.08713, 0.4136, 0.08713, 0.4136, 0.25, 0.25, 0.2954, 0.4764, 0.8408, 0.03116, 0.682, 0.02583, 0.533, 0.1843, 0.5871, 0.4136, 0.7954, 0.4764, 0.9566, 0.3604, 0.9635, 0.1621, 0.9286, 1.0, 0.6766, 0.5, 0.9658, 0.5, 0.03362, 0.2996, 0.1578, 0.04814, 0.4374, 0.1417, 0.3159, 0.4425, 0.4319, 1.0, 0.3167, 0.5, 0.6766, 0.5, 0.2142, 1.0, 0.06061, 0.5, 0.3167, 0.5, 0.9286, 1.0, 0.6667, 1.0, 0.6766, 0.5, 0.6667, 1.0, 0.4319, 1.0, 0.6766, 0.5, 0.4319, 1.0, 0.2142, 1.0, 0.3167, 0.5, 0.2142, 1.0, 0.03655, 1.0, 0.06061, 0.5, 0.703, 0.4551, 0.9037, 0.1737, 0.5578, 0.1644])
me_cone_028.materials.append(mat_material_002)
me_cone_028.use_remesh_fix_poles = True
me_cone_028.use_remesh_preserve_attributes = False
me_cone_028.use_mirror_vertex_groups = False
me_cone_028.update()
me_cone_029 = bpy.data.meshes.new('Cone.029')
me_cone_029.from_pydata([(0.2024, 1.018, -0.9996), (0.9027, 0.4825, -0.9998), (0.9584, -0.397, -0.9993), (0.3875, -0.9355, -0.9999), (-0.2971, -0.9794, -0.9997), (-1.009, -0.306, -0.999), (-0.7335, 0.7335, -0.9992), (0.0, 0.0, 1.0), (-0.05991, 0.2289, -2.091), (0.2634, -0.1586, -2.091), (0.0869, 0.2276, -0.9756), (0.2242, -0.1579, -0.9756), (-0.241, -0.1377, -2.091), (-0.1043, -0.2597, -0.9756), (-0.2469, 0.02851, -0.9756)], [], [(0, 7, 1), (1, 7, 2), (2, 7, 3), (3, 7, 4), (4, 7, 5), (5, 7, 6), (6, 7, 0), (3, 4, 5, 6, 0, 1, 2), (10, 9, 8), (14, 13, 11, 10), (13, 12, 9), (14, 8, 12), (10, 11, 9), (11, 13, 9), (13, 14, 12), (14, 10, 8), (8, 9, 12)])
me_cone_029.polygons.foreach_set('use_smooth', [True] * 17)
_uv = me_cone_029.uv_layers.new(name='UVMap')
_uv.uv.foreach_set('vector', [0.2954, 0.4764, 0.25, 0.25, 0.4566, 0.3604, 0.4566, 0.3604, 0.25, 0.25, 0.4635, 0.1621, 0.4635, 0.1621, 0.25, 0.25, 0.3408, 0.03116, 0.3408, 0.03116, 0.25, 0.25, 0.182, 0.02583, 0.182, 0.02583, 0.25, 0.25, 0.03299, 0.1843, 0.03299, 0.1843, 0.25, 0.25, 0.08713, 0.4136, 0.08713, 0.4136, 0.25, 0.25, 0.2954, 0.4764, 0.8408, 0.03116, 0.682, 0.02583, 0.533, 0.1843, 0.5871, 0.4136, 0.7954, 0.4764, 0.9566, 0.3604, 0.9635, 0.1621, 0.9286, 1.0, 0.6766, 0.5, 0.9658, 0.5, 0.03362, 0.2996, 0.1578, 0.04814, 0.4374, 0.1417, 0.3159, 0.4425, 0.4319, 1.0, 0.3167, 0.5, 0.6766, 0.5, 0.2142, 1.0, 0.06061, 0.5, 0.3167, 0.5, 0.9286, 1.0, 0.6667, 1.0, 0.6766, 0.5, 0.6667, 1.0, 0.4319, 1.0, 0.6766, 0.5, 0.4319, 1.0, 0.2142, 1.0, 0.3167, 0.5, 0.2142, 1.0, 0.03655, 1.0, 0.06061, 0.5, 0.703, 0.4551, 0.9037, 0.1737, 0.5578, 0.1644])
me_cone_029.materials.append(mat_material_002)
me_cone_029.use_remesh_fix_poles = True
me_cone_029.use_remesh_preserve_attributes = False
me_cone_029.use_mirror_vertex_groups = False
me_cone_029.update()
me_cone_030 = bpy.data.meshes.new('Cone.030')
me_cone_030.from_pydata([(0.2024, 1.018, -0.9996), (0.9027, 0.4825, -0.9998), (0.9584, -0.397, -0.9993), (0.3875, -0.9355, -0.9999), (-0.2971, -0.9794, -0.9997), (-1.009, -0.306, -0.999), (-0.7335, 0.7335, -0.9992), (0.0, 0.0, 1.0), (-0.05991, 0.2289, -2.091), (0.2634, -0.1586, -2.091), (0.0869, 0.2276, -0.9756), (0.2242, -0.1579, -0.9756), (-0.241, -0.1377, -2.091), (-0.1043, -0.2597, -0.9756), (-0.2469, 0.02851, -0.9756)], [], [(0, 7, 1), (1, 7, 2), (2, 7, 3), (3, 7, 4), (4, 7, 5), (5, 7, 6), (6, 7, 0), (3, 4, 5, 6, 0, 1, 2), (10, 9, 8), (14, 13, 11, 10), (13, 12, 9), (14, 8, 12), (10, 11, 9), (11, 13, 9), (13, 14, 12), (14, 10, 8), (8, 9, 12)])
me_cone_030.polygons.foreach_set('use_smooth', [True] * 17)
_uv = me_cone_030.uv_layers.new(name='UVMap')
_uv.uv.foreach_set('vector', [0.2954, 0.4764, 0.25, 0.25, 0.4566, 0.3604, 0.4566, 0.3604, 0.25, 0.25, 0.4635, 0.1621, 0.4635, 0.1621, 0.25, 0.25, 0.3408, 0.03116, 0.3408, 0.03116, 0.25, 0.25, 0.182, 0.02583, 0.182, 0.02583, 0.25, 0.25, 0.03299, 0.1843, 0.03299, 0.1843, 0.25, 0.25, 0.08713, 0.4136, 0.08713, 0.4136, 0.25, 0.25, 0.2954, 0.4764, 0.8408, 0.03116, 0.682, 0.02583, 0.533, 0.1843, 0.5871, 0.4136, 0.7954, 0.4764, 0.9566, 0.3604, 0.9635, 0.1621, 0.9286, 1.0, 0.6766, 0.5, 0.9658, 0.5, 0.03362, 0.2996, 0.1578, 0.04814, 0.4374, 0.1417, 0.3159, 0.4425, 0.4319, 1.0, 0.3167, 0.5, 0.6766, 0.5, 0.2142, 1.0, 0.06061, 0.5, 0.3167, 0.5, 0.9286, 1.0, 0.6667, 1.0, 0.6766, 0.5, 0.6667, 1.0, 0.4319, 1.0, 0.6766, 0.5, 0.4319, 1.0, 0.2142, 1.0, 0.3167, 0.5, 0.2142, 1.0, 0.03655, 1.0, 0.06061, 0.5, 0.703, 0.4551, 0.9037, 0.1737, 0.5578, 0.1644])
me_cone_030.materials.append(mat_material_002)
me_cone_030.use_remesh_fix_poles = True
me_cone_030.use_remesh_preserve_attributes = False
me_cone_030.use_mirror_vertex_groups = False
me_cone_030.update()
me_cone_031 = bpy.data.meshes.new('Cone.031')
me_cone_031.from_pydata([(0.2024, 1.018, -0.9996), (0.9027, 0.4825, -0.9998), (0.9584, -0.397, -0.9993), (0.3875, -0.9355, -0.9999), (-0.2971, -0.9794, -0.9997), (-1.009, -0.306, -0.999), (-0.7335, 0.7335, -0.9992), (0.0, 0.0, 1.0), (-0.05991, 0.2289, -2.091), (0.2634, -0.1586, -2.091), (0.0869, 0.2276, -0.9756), (0.2242, -0.1579, -0.9756), (-0.241, -0.1377, -2.091), (-0.1043, -0.2597, -0.9756), (-0.2469, 0.02851, -0.9756)], [], [(0, 7, 1), (1, 7, 2), (2, 7, 3), (3, 7, 4), (4, 7, 5), (5, 7, 6), (6, 7, 0), (3, 4, 5, 6, 0, 1, 2), (10, 9, 8), (14, 13, 11, 10), (13, 12, 9), (14, 8, 12), (10, 11, 9), (11, 13, 9), (13, 14, 12), (14, 10, 8), (8, 9, 12)])
me_cone_031.polygons.foreach_set('use_smooth', [True] * 17)
_uv = me_cone_031.uv_layers.new(name='UVMap')
_uv.uv.foreach_set('vector', [0.2954, 0.4764, 0.25, 0.25, 0.4566, 0.3604, 0.4566, 0.3604, 0.25, 0.25, 0.4635, 0.1621, 0.4635, 0.1621, 0.25, 0.25, 0.3408, 0.03116, 0.3408, 0.03116, 0.25, 0.25, 0.182, 0.02583, 0.182, 0.02583, 0.25, 0.25, 0.03299, 0.1843, 0.03299, 0.1843, 0.25, 0.25, 0.08713, 0.4136, 0.08713, 0.4136, 0.25, 0.25, 0.2954, 0.4764, 0.8408, 0.03116, 0.682, 0.02583, 0.533, 0.1843, 0.5871, 0.4136, 0.7954, 0.4764, 0.9566, 0.3604, 0.9635, 0.1621, 0.9286, 1.0, 0.6766, 0.5, 0.9658, 0.5, 0.03362, 0.2996, 0.1578, 0.04814, 0.4374, 0.1417, 0.3159, 0.4425, 0.4319, 1.0, 0.3167, 0.5, 0.6766, 0.5, 0.2142, 1.0, 0.06061, 0.5, 0.3167, 0.5, 0.9286, 1.0, 0.6667, 1.0, 0.6766, 0.5, 0.6667, 1.0, 0.4319, 1.0, 0.6766, 0.5, 0.4319, 1.0, 0.2142, 1.0, 0.3167, 0.5, 0.2142, 1.0, 0.03655, 1.0, 0.06061, 0.5, 0.703, 0.4551, 0.9037, 0.1737, 0.5578, 0.1644])
me_cone_031.materials.append(mat_material_002)
me_cone_031.use_remesh_fix_poles = True
me_cone_031.use_remesh_preserve_attributes = False
me_cone_031.use_mirror_vertex_groups = False
me_cone_031.update()
me_cone_032 = bpy.data.meshes.new('Cone.032')
me_cone_032.from_pydata([(0.2024, 1.018, -0.9996), (0.9027, 0.4825, -0.9998), (0.9584, -0.397, -0.9993), (0.3875, -0.9355, -0.9999), (-0.2971, -0.9794, -0.9997), (-1.009, -0.306, -0.999), (-0.7335, 0.7335, -0.9992), (0.0, 0.0, 1.0), (-0.05991, 0.2289, -2.091), (0.2634, -0.1586, -2.091), (0.0869, 0.2276, -0.9756), (0.2242, -0.1579, -0.9756), (-0.241, -0.1377, -2.091), (-0.1043, -0.2597, -0.9756), (-0.2469, 0.02851, -0.9756)], [], [(0, 7, 1), (1, 7, 2), (2, 7, 3), (3, 7, 4), (4, 7, 5), (5, 7, 6), (6, 7, 0), (3, 4, 5, 6, 0, 1, 2), (10, 9, 8), (14, 13, 11, 10), (13, 12, 9), (14, 8, 12), (10, 11, 9), (11, 13, 9), (13, 14, 12), (14, 10, 8), (8, 9, 12)])
me_cone_032.polygons.foreach_set('use_smooth', [True] * 17)
_uv = me_cone_032.uv_layers.new(name='UVMap')
_uv.uv.foreach_set('vector', [0.2954, 0.4764, 0.25, 0.25, 0.4566, 0.3604, 0.4566, 0.3604, 0.25, 0.25, 0.4635, 0.1621, 0.4635, 0.1621, 0.25, 0.25, 0.3408, 0.03116, 0.3408, 0.03116, 0.25, 0.25, 0.182, 0.02583, 0.182, 0.02583, 0.25, 0.25, 0.03299, 0.1843, 0.03299, 0.1843, 0.25, 0.25, 0.08713, 0.4136, 0.08713, 0.4136, 0.25, 0.25, 0.2954, 0.4764, 0.8408, 0.03116, 0.682, 0.02583, 0.533, 0.1843, 0.5871, 0.4136, 0.7954, 0.4764, 0.9566, 0.3604, 0.9635, 0.1621, 0.9286, 1.0, 0.6766, 0.5, 0.9658, 0.5, 0.03362, 0.2996, 0.1578, 0.04814, 0.4374, 0.1417, 0.3159, 0.4425, 0.4319, 1.0, 0.3167, 0.5, 0.6766, 0.5, 0.2142, 1.0, 0.06061, 0.5, 0.3167, 0.5, 0.9286, 1.0, 0.6667, 1.0, 0.6766, 0.5, 0.6667, 1.0, 0.4319, 1.0, 0.6766, 0.5, 0.4319, 1.0, 0.2142, 1.0, 0.3167, 0.5, 0.2142, 1.0, 0.03655, 1.0, 0.06061, 0.5, 0.703, 0.4551, 0.9037, 0.1737, 0.5578, 0.1644])
me_cone_032.materials.append(mat_material_002)
me_cone_032.use_remesh_fix_poles = True
me_cone_032.use_remesh_preserve_attributes = False
me_cone_032.use_mirror_vertex_groups = False
me_cone_032.update()

# ---- objects
ob_cylinder_001 = bpy.data.objects.new('Cylinder.001', me_cylinder_007)
ob_cone = bpy.data.objects.new('Cone', me_cone)
ob_cone_001 = bpy.data.objects.new('Cone.001', me_cone_001)
ob_cone_003 = bpy.data.objects.new('Cone.003', me_cone_003)
ob_cone_002 = bpy.data.objects.new('Cone.002', me_cone_002)
ob_cone_004 = bpy.data.objects.new('Cone.004', me_cone_004)
ob_cone_009 = bpy.data.objects.new('Cone.009', me_cone_009)
ob_cone_008 = bpy.data.objects.new('Cone.008', me_cone_008)
ob_cone_007 = bpy.data.objects.new('Cone.007', me_cone_007)
ob_cone_006 = bpy.data.objects.new('Cone.006', me_cone_006)
ob_cone_005 = bpy.data.objects.new('Cone.005', me_cone_005)
ob_cone_016 = bpy.data.objects.new('Cone.016', me_cone_016)
ob_cone_015 = bpy.data.objects.new('Cone.015', me_cone_015)
ob_cone_014 = bpy.data.objects.new('Cone.014', me_cone_014)
ob_cone_013 = bpy.data.objects.new('Cone.013', me_cone_013)
ob_cone_012 = bpy.data.objects.new('Cone.012', me_cone_012)
ob_cone_011 = bpy.data.objects.new('Cone.011', me_cone_011)
ob_cone_010 = bpy.data.objects.new('Cone.010', me_cone_010)
ob_cone_019 = bpy.data.objects.new('Cone.019', me_cone_019)
ob_cone_018 = bpy.data.objects.new('Cone.018', me_cone_018)
ob_cone_017 = bpy.data.objects.new('Cone.017', me_cone_017)
ob_cone_020 = bpy.data.objects.new('Cone.020', me_cone_020)
ob_cone_022 = bpy.data.objects.new('Cone.022', me_cone_022)
ob_cone_021 = bpy.data.objects.new('Cone.021', me_cone_021)
ob_cone_027 = bpy.data.objects.new('Cone.027', me_cone_027)
ob_cone_026 = bpy.data.objects.new('Cone.026', me_cone_026)
ob_cone_025 = bpy.data.objects.new('Cone.025', me_cone_025)
ob_cone_024 = bpy.data.objects.new('Cone.024', me_cone_024)
ob_cone_023 = bpy.data.objects.new('Cone.023', me_cone_023)
ob_cone_028 = bpy.data.objects.new('Cone.028', me_cone_028)
ob_cone_029 = bpy.data.objects.new('Cone.029', me_cone_029)
ob_cone_030 = bpy.data.objects.new('Cone.030', me_cone_030)
ob_cone_031 = bpy.data.objects.new('Cone.031', me_cone_031)
ob_cone_032 = bpy.data.objects.new('Cone.032', me_cone_032)

# ---- transforms, parenting, visibility, modifiers, constraints
ob_cylinder_001.location = (0.0, 0.0, 0.0)
ob_cylinder_001.rotation_euler = (-1.571, -0.0, 0.0)
ob_cylinder_001.lineart.crease_threshold = 0.0
ob_cone.location = (-0.03035, -0.3773, 0.2299)
ob_cone.scale = (0.04151, 0.04151, 0.04179)
ob_cone.lineart.crease_threshold = 0.0
_m = ob_cone.modifiers.new('Auto Smooth', 'NODES')
_m.node_group = ng_auto_smooth
_gi = [s.identifier for s in ng_auto_smooth.interface.items_tree if s.item_type == 'SOCKET' and s.in_out == 'INPUT']
_m[_gi[1]] = 0.925  # Angle
ob_cone_001.location = (-0.02566, -0.2419, 0.2527)
ob_cone_001.scale = (0.053, 0.053, 0.05337)
ob_cone_001.lineart.crease_threshold = 0.0
_m = ob_cone_001.modifiers.new('Auto Smooth', 'NODES')
_m.node_group = ng_auto_smooth
_gi = [s.identifier for s in ng_auto_smooth.interface.items_tree if s.item_type == 'SOCKET' and s.in_out == 'INPUT']
_m[_gi[1]] = 0.925  # Angle
ob_cone_003.location = (-0.1802, -0.2976, 0.2606)
ob_cone_003.rotation_euler = (0.0, -0.0, -0.4578)
ob_cone_003.scale = (0.05735, 0.05735, 0.05774)
ob_cone_003.lineart.crease_threshold = 0.0
_m = ob_cone_003.modifiers.new('Auto Smooth', 'NODES')
_m.node_group = ng_auto_smooth
_gi = [s.identifier for s in ng_auto_smooth.interface.items_tree if s.item_type == 'SOCKET' and s.in_out == 'INPUT']
_m[_gi[1]] = 0.925  # Angle
ob_cone_002.location = (-0.1182, -0.1819, 0.2527)
ob_cone_002.rotation_euler = (0.0, -0.0, -0.4578)
ob_cone_002.scale = (0.053, 0.053, 0.05337)
ob_cone_002.lineart.crease_threshold = 0.0
_m = ob_cone_002.modifiers.new('Auto Smooth', 'NODES')
_m.node_group = ng_auto_smooth
_gi = [s.identifier for s in ng_auto_smooth.interface.items_tree if s.item_type == 'SOCKET' and s.in_out == 'INPUT']
_m[_gi[1]] = 0.925  # Angle
ob_cone_004.location = (0.08368, -0.3237, 0.2606)
ob_cone_004.scale = (0.05735, 0.05735, 0.05774)
ob_cone_004.lineart.crease_threshold = 0.0
_m = ob_cone_004.modifiers.new('Auto Smooth', 'NODES')
_m.node_group = ng_auto_smooth
_gi = [s.identifier for s in ng_auto_smooth.interface.items_tree if s.item_type == 'SOCKET' and s.in_out == 'INPUT']
_m[_gi[1]] = 0.925  # Angle
ob_cone_009.location = (0.1895, -0.2479, 0.2484)
ob_cone_009.scale = (0.04977, 0.04977, 0.05011)
ob_cone_009.lineart.crease_threshold = 0.0
_m = ob_cone_009.modifiers.new('Auto Smooth', 'NODES')
_m.node_group = ng_auto_smooth
_gi = [s.identifier for s in ng_auto_smooth.interface.items_tree if s.item_type == 'SOCKET' and s.in_out == 'INPUT']
_m[_gi[1]] = 0.925  # Angle
ob_cone_008.location = (0.1979, -0.115, 0.2333)
ob_cone_008.scale = (0.04149, 0.04149, 0.04177)
ob_cone_008.lineart.crease_threshold = 0.0
_m = ob_cone_008.modifiers.new('Auto Smooth', 'NODES')
_m.node_group = ng_auto_smooth
_gi = [s.identifier for s in ng_auto_smooth.interface.items_tree if s.item_type == 'SOCKET' and s.in_out == 'INPUT']
_m[_gi[1]] = 0.925  # Angle
ob_cone_007.location = (0.09783, -0.05007, 0.2606)
ob_cone_007.rotation_euler = (0.0, -0.0, -0.4578)
ob_cone_007.scale = (0.06271, 0.06271, 0.06314)
ob_cone_007.lineart.crease_threshold = 0.0
_m = ob_cone_007.modifiers.new('Auto Smooth', 'NODES')
_m.node_group = ng_auto_smooth
_gi = [s.identifier for s in ng_auto_smooth.interface.items_tree if s.item_type == 'SOCKET' and s.in_out == 'INPUT']
_m[_gi[1]] = 0.925  # Angle
ob_cone_006.location = (0.07792, -0.1732, 0.2606)
ob_cone_006.rotation_euler = (0.0, -0.0, -0.4578)
ob_cone_006.scale = (0.05735, 0.05735, 0.05774)
ob_cone_006.lineart.crease_threshold = 0.0
_m = ob_cone_006.modifiers.new('Auto Smooth', 'NODES')
_m.node_group = ng_auto_smooth
_gi = [s.identifier for s in ng_auto_smooth.interface.items_tree if s.item_type == 'SOCKET' and s.in_out == 'INPUT']
_m[_gi[1]] = 0.925  # Angle
ob_cone_005.location = (0.3035, -0.1944, 0.2606)
ob_cone_005.scale = (0.05735, 0.05735, 0.05774)
ob_cone_005.lineart.crease_threshold = 0.0
_m = ob_cone_005.modifiers.new('Auto Smooth', 'NODES')
_m.node_group = ng_auto_smooth
_gi = [s.identifier for s in ng_auto_smooth.interface.items_tree if s.item_type == 'SOCKET' and s.in_out == 'INPUT']
_m[_gi[1]] = 0.925  # Angle
ob_cone_016.location = (-0.1749, 0.02068, 0.2299)
ob_cone_016.scale = (0.04151, 0.04151, 0.04179)
ob_cone_016.lineart.crease_threshold = 0.0
_m = ob_cone_016.modifiers.new('Auto Smooth', 'NODES')
_m.node_group = ng_auto_smooth
_gi = [s.identifier for s in ng_auto_smooth.interface.items_tree if s.item_type == 'SOCKET' and s.in_out == 'INPUT']
_m[_gi[1]] = 0.925  # Angle
ob_cone_015.location = (-0.1702, 0.1561, 0.2527)
ob_cone_015.scale = (0.053, 0.053, 0.05337)
ob_cone_015.lineart.crease_threshold = 0.0
_m = ob_cone_015.modifiers.new('Auto Smooth', 'NODES')
_m.node_group = ng_auto_smooth
_gi = [s.identifier for s in ng_auto_smooth.interface.items_tree if s.item_type == 'SOCKET' and s.in_out == 'INPUT']
_m[_gi[1]] = 0.925  # Angle
ob_cone_014.location = (-0.2628, 0.2161, 0.2527)
ob_cone_014.rotation_euler = (0.0, -0.0, -0.4578)
ob_cone_014.scale = (0.053, 0.053, 0.05337)
ob_cone_014.lineart.crease_threshold = 0.0
_m = ob_cone_014.modifiers.new('Auto Smooth', 'NODES')
_m.node_group = ng_auto_smooth
_gi = [s.identifier for s in ng_auto_smooth.interface.items_tree if s.item_type == 'SOCKET' and s.in_out == 'INPUT']
_m[_gi[1]] = 0.925  # Angle
ob_cone_013.location = (-0.3248, 0.1004, 0.2606)
ob_cone_013.rotation_euler = (0.0, -0.0, -0.4578)
ob_cone_013.scale = (0.05735, 0.05735, 0.05774)
ob_cone_013.lineart.crease_threshold = 0.0
_m = ob_cone_013.modifiers.new('Auto Smooth', 'NODES')
_m.node_group = ng_auto_smooth
_gi = [s.identifier for s in ng_auto_smooth.interface.items_tree if s.item_type == 'SOCKET' and s.in_out == 'INPUT']
_m[_gi[1]] = 0.925  # Angle
ob_cone_012.location = (-0.0609, 0.07426, 0.2606)
ob_cone_012.scale = (0.05735, 0.05735, 0.05774)
ob_cone_012.lineart.crease_threshold = 0.0
_m = ob_cone_012.modifiers.new('Auto Smooth', 'NODES')
_m.node_group = ng_auto_smooth
_gi = [s.identifier for s in ng_auto_smooth.interface.items_tree if s.item_type == 'SOCKET' and s.in_out == 'INPUT']
_m[_gi[1]] = 0.925  # Angle
ob_cone_011.location = (-0.06666, 0.2248, 0.2606)
ob_cone_011.rotation_euler = (0.0, -0.0, -0.4578)
ob_cone_011.scale = (0.05735, 0.05735, 0.05774)
ob_cone_011.lineart.crease_threshold = 0.0
_m = ob_cone_011.modifiers.new('Auto Smooth', 'NODES')
_m.node_group = ng_auto_smooth
_gi = [s.identifier for s in ng_auto_smooth.interface.items_tree if s.item_type == 'SOCKET' and s.in_out == 'INPUT']
_m[_gi[1]] = 0.925  # Angle
ob_cone_010.location = (0.04488, 0.15, 0.2484)
ob_cone_010.scale = (0.04977, 0.04977, 0.05011)
ob_cone_010.lineart.crease_threshold = 0.0
_m = ob_cone_010.modifiers.new('Auto Smooth', 'NODES')
_m.node_group = ng_auto_smooth
_gi = [s.identifier for s in ng_auto_smooth.interface.items_tree if s.item_type == 'SOCKET' and s.in_out == 'INPUT']
_m[_gi[1]] = 0.925  # Angle
ob_cone_019.location = (-0.3383, -0.1377, 0.2606)
ob_cone_019.rotation_euler = (0.0, -0.0, -0.4578)
ob_cone_019.scale = (0.05735, 0.05735, 0.05774)
ob_cone_019.lineart.crease_threshold = 0.0
_m = ob_cone_019.modifiers.new('Auto Smooth', 'NODES')
_m.node_group = ng_auto_smooth
_gi = [s.identifier for s in ng_auto_smooth.interface.items_tree if s.item_type == 'SOCKET' and s.in_out == 'INPUT']
_m[_gi[1]] = 0.925  # Angle
ob_cone_018.location = (-0.2763, -0.02201, 0.2527)
ob_cone_018.rotation_euler = (0.0, -0.0, -0.4578)
ob_cone_018.scale = (0.053, 0.053, 0.05337)
ob_cone_018.lineart.crease_threshold = 0.0
_m = ob_cone_018.modifiers.new('Auto Smooth', 'NODES')
_m.node_group = ng_auto_smooth
_gi = [s.identifier for s in ng_auto_smooth.interface.items_tree if s.item_type == 'SOCKET' and s.in_out == 'INPUT']
_m[_gi[1]] = 0.925  # Angle
ob_cone_017.location = (-0.1838, -0.082, 0.2527)
ob_cone_017.scale = (0.053, 0.053, 0.05337)
ob_cone_017.lineart.crease_threshold = 0.0
_m = ob_cone_017.modifiers.new('Auto Smooth', 'NODES')
_m.node_group = ng_auto_smooth
_gi = [s.identifier for s in ng_auto_smooth.interface.items_tree if s.item_type == 'SOCKET' and s.in_out == 'INPUT']
_m[_gi[1]] = 0.925  # Angle
ob_cone_020.location = (-0.2518, -0.194, 0.2333)
ob_cone_020.scale = (0.04149, 0.04149, 0.04177)
ob_cone_020.lineart.crease_threshold = 0.0
_m = ob_cone_020.modifiers.new('Auto Smooth', 'NODES')
_m.node_group = ng_auto_smooth
_gi = [s.identifier for s in ng_auto_smooth.interface.items_tree if s.item_type == 'SOCKET' and s.in_out == 'INPUT']
_m[_gi[1]] = 0.925  # Angle
ob_cone_022.location = (-0.01907, -0.1208, 0.2527)
ob_cone_022.rotation_euler = (0.0, -0.0, -0.4578)
ob_cone_022.scale = (0.053, 0.053, 0.05337)
ob_cone_022.lineart.crease_threshold = 0.0
_m = ob_cone_022.modifiers.new('Auto Smooth', 'NODES')
_m.node_group = ng_auto_smooth
_gi = [s.identifier for s in ng_auto_smooth.interface.items_tree if s.item_type == 'SOCKET' and s.in_out == 'INPUT']
_m[_gi[1]] = 0.925  # Angle
ob_cone_021.location = (-0.08303, -0.02852, 0.2527)
ob_cone_021.scale = (0.053, 0.053, 0.05337)
ob_cone_021.lineart.crease_threshold = 0.0
_m = ob_cone_021.modifiers.new('Auto Smooth', 'NODES')
_m.node_group = ng_auto_smooth
_gi = [s.identifier for s in ng_auto_smooth.interface.items_tree if s.item_type == 'SOCKET' and s.in_out == 'INPUT']
_m[_gi[1]] = 0.925  # Angle
ob_cone_027.location = (0.3311, 0.006017, 0.2606)
ob_cone_027.rotation_euler = (0.0, -0.0, -0.4578)
ob_cone_027.scale = (0.06271, 0.06271, 0.06314)
ob_cone_027.lineart.crease_threshold = 0.0
_m = ob_cone_027.modifiers.new('Auto Smooth', 'NODES')
_m.node_group = ng_auto_smooth
_gi = [s.identifier for s in ng_auto_smooth.interface.items_tree if s.item_type == 'SOCKET' and s.in_out == 'INPUT']
_m[_gi[1]] = 0.925  # Angle
ob_cone_026.location = (0.2782, 0.2061, 0.2484)
ob_cone_026.scale = (0.04977, 0.04977, 0.05011)
ob_cone_026.lineart.crease_threshold = 0.0
_m = ob_cone_026.modifiers.new('Auto Smooth', 'NODES')
_m.node_group = ng_auto_smooth
_gi = [s.identifier for s in ng_auto_smooth.interface.items_tree if s.item_type == 'SOCKET' and s.in_out == 'INPUT']
_m[_gi[1]] = 0.925  # Angle
ob_cone_025.location = (0.1667, 0.2809, 0.2606)
ob_cone_025.rotation_euler = (0.0, -0.0, -0.4578)
ob_cone_025.scale = (0.05735, 0.05735, 0.05774)
ob_cone_025.lineart.crease_threshold = 0.0
_m = ob_cone_025.modifiers.new('Auto Smooth', 'NODES')
_m.node_group = ng_auto_smooth
_gi = [s.identifier for s in ng_auto_smooth.interface.items_tree if s.item_type == 'SOCKET' and s.in_out == 'INPUT']
_m[_gi[1]] = 0.925  # Angle
ob_cone_024.location = (0.3443, 0.1105, 0.2606)
ob_cone_024.scale = (0.05735, 0.05735, 0.05774)
ob_cone_024.lineart.crease_threshold = 0.0
_m = ob_cone_024.modifiers.new('Auto Smooth', 'NODES')
_m.node_group = ng_auto_smooth
_gi = [s.identifier for s in ng_auto_smooth.interface.items_tree if s.item_type == 'SOCKET' and s.in_out == 'INPUT']
_m[_gi[1]] = 0.925  # Angle
ob_cone_023.location = (0.1503, 0.02757, 0.2527)
ob_cone_023.scale = (0.053, 0.053, 0.05337)
ob_cone_023.lineart.crease_threshold = 0.0
_m = ob_cone_023.modifiers.new('Auto Smooth', 'NODES')
_m.node_group = ng_auto_smooth
_gi = [s.identifier for s in ng_auto_smooth.interface.items_tree if s.item_type == 'SOCKET' and s.in_out == 'INPUT']
_m[_gi[1]] = 0.925  # Angle
ob_cone_028.location = (-0.01255, 0.3098, 0.2606)
ob_cone_028.scale = (0.05735, 0.05735, 0.05774)
ob_cone_028.lineart.crease_threshold = 0.0
_m = ob_cone_028.modifiers.new('Auto Smooth', 'NODES')
_m.node_group = ng_auto_smooth
_gi = [s.identifier for s in ng_auto_smooth.interface.items_tree if s.item_type == 'SOCKET' and s.in_out == 'INPUT']
_m[_gi[1]] = 0.925  # Angle
ob_cone_029.location = (0.1596, 0.1487, 0.2333)
ob_cone_029.scale = (0.04149, 0.04149, 0.04177)
ob_cone_029.lineart.crease_threshold = 0.0
_m = ob_cone_029.modifiers.new('Auto Smooth', 'NODES')
_m.node_group = ng_auto_smooth
_gi = [s.identifier for s in ng_auto_smooth.interface.items_tree if s.item_type == 'SOCKET' and s.in_out == 'INPUT']
_m[_gi[1]] = 0.925  # Angle
ob_cone_030.location = (0.03085, 0.04249, 0.2527)
ob_cone_030.rotation_euler = (0.0, -0.0, -0.4608)
ob_cone_030.scale = (0.04818, 0.04818, 0.04851)
ob_cone_030.lineart.crease_threshold = 0.0
_m = ob_cone_030.modifiers.new('Auto Smooth', 'NODES')
_m.node_group = ng_auto_smooth
_gi = [s.identifier for s in ng_auto_smooth.interface.items_tree if s.item_type == 'SOCKET' and s.in_out == 'INPUT']
_m[_gi[1]] = 0.925  # Angle
ob_cone_031.location = (-0.1636, 0.2732, 0.2527)
ob_cone_031.scale = (0.053, 0.053, 0.05337)
ob_cone_031.lineart.crease_threshold = 0.0
_m = ob_cone_031.modifiers.new('Auto Smooth', 'NODES')
_m.node_group = ng_auto_smooth
_gi = [s.identifier for s in ng_auto_smooth.interface.items_tree if s.item_type == 'SOCKET' and s.in_out == 'INPUT']
_m[_gi[1]] = 0.925  # Angle
ob_cone_032.location = (0.06617, 0.354, 0.2527)
ob_cone_032.rotation_euler = (0.0, -0.0, -0.4578)
ob_cone_032.scale = (0.053, 0.053, 0.05337)
ob_cone_032.lineart.crease_threshold = 0.0
_m = ob_cone_032.modifiers.new('Auto Smooth', 'NODES')
_m.node_group = ng_auto_smooth
_gi = [s.identifier for s in ng_auto_smooth.interface.items_tree if s.item_type == 'SOCKET' and s.in_out == 'INPUT']
_m[_gi[1]] = 0.925  # Angle

# ---- collection membership
col_collection.objects.link(ob_cylinder_001)
col_collection.objects.link(ob_cone)
col_collection.objects.link(ob_cone_001)
col_collection.objects.link(ob_cone_003)
col_collection.objects.link(ob_cone_002)
col_collection.objects.link(ob_cone_004)
col_collection.objects.link(ob_cone_009)
col_collection.objects.link(ob_cone_008)
col_collection.objects.link(ob_cone_007)
col_collection.objects.link(ob_cone_006)
col_collection.objects.link(ob_cone_005)
col_collection.objects.link(ob_cone_016)
col_collection.objects.link(ob_cone_015)
col_collection.objects.link(ob_cone_014)
col_collection.objects.link(ob_cone_013)
col_collection.objects.link(ob_cone_012)
col_collection.objects.link(ob_cone_011)
col_collection.objects.link(ob_cone_010)
col_collection.objects.link(ob_cone_019)
col_collection.objects.link(ob_cone_018)
col_collection.objects.link(ob_cone_017)
col_collection.objects.link(ob_cone_020)
col_collection.objects.link(ob_cone_022)
col_collection.objects.link(ob_cone_021)
col_collection.objects.link(ob_cone_027)
col_collection.objects.link(ob_cone_026)
col_collection.objects.link(ob_cone_025)
col_collection.objects.link(ob_cone_024)
col_collection.objects.link(ob_cone_023)
col_collection.objects.link(ob_cone_028)
col_collection.objects.link(ob_cone_029)
col_collection.objects.link(ob_cone_030)
col_collection.objects.link(ob_cone_031)
col_collection.objects.link(ob_cone_032)

# ---- scene / render settings (as saved in the file)
scene.frame_start = 1; scene.frame_end = 250; scene.frame_set(1)
scene.render.engine = 'BLENDER_EEVEE_NEXT'
scene.cycles.use_denoising = False
scene.cycles.samples = 128
scene.cycles.sampling_pattern = 'TABULATED_SOBOL'
scene.cycles.use_adaptive_sampling = False
scene.cycles.use_light_tree = False
scene.view_settings.view_transform = 'Filmic'
bpy.context.view_layer.update()

# ---- added for rendering (the .blend has no active camera and no usable light): camera, sun
cam_auto = bpy.data.cameras.new('AutoCamera')
cam_auto.lens = 50.0
cam_auto.sensor_width = 36.0
cam_auto.clip_end = 1000.0
ob_auto_camera = bpy.data.objects.new('AutoCamera', cam_auto)
scene.collection.objects.link(ob_auto_camera)
ob_auto_camera.location = (1.3017, -1.56204, 1.12566)
ob_auto_camera.rotation_euler = (1.09748, -7.21219e-08, 0.694738)
scene.camera = ob_auto_camera
light_auto_sun = bpy.data.lights.new('AutoSun', 'SUN')
light_auto_sun.energy = 3.0
light_auto_sun.angle = 0.0523599
ob_auto_sun = bpy.data.objects.new('AutoSun', light_auto_sun)
scene.collection.objects.link(ob_auto_sun)
ob_auto_sun.rotation_euler = (0.872665, 0.174533, 0.523599)
bpy.context.view_layer.update()
